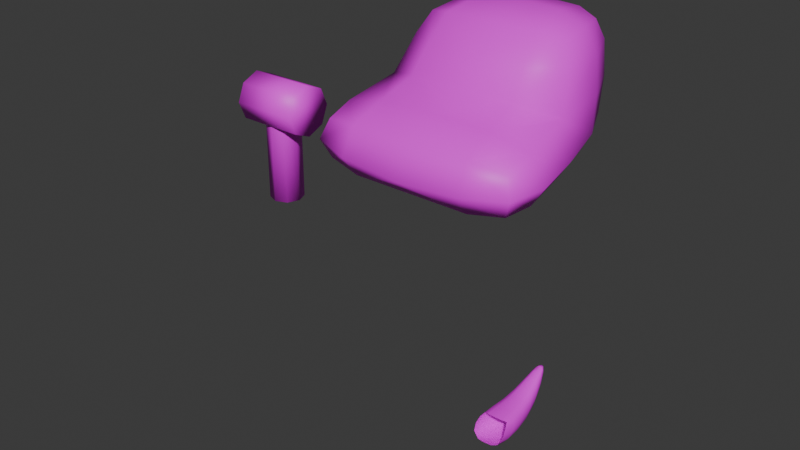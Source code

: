 # Source: greany.blend  (saved by Blender 4.0.36; exported with 4.5.12 LTS)
import bpy
from mathutils import Matrix  # noqa: F401  (used for matrix-valued properties, if any)

bpy.ops.wm.read_factory_settings(use_empty=True)
scene = bpy.context.scene
scene.name = 'Scene'

# ---- collections
col_collection = bpy.data.collections.new('Collection'); scene.collection.children.link(col_collection)

# ---- images (referenced by path relative to the original .blend; pixels are not part of the script)
import os
ASSET_DIR = os.environ.get("B2B_ASSET_DIR", "")  # directory of the original .blend (textures are referenced by path, not embedded)
HERE = os.path.dirname(os.path.abspath(__file__))  # packed textures are extracted next to this script under _unpacked/

def load_image(name, relpath, width, height, colorspace="sRGB"):
    """Load a texture the original file referenced (path relative to the .blend, or extracted next to this script)."""
    p = next((c for c in (os.path.join(HERE, relpath), os.path.join(ASSET_DIR, relpath)) if relpath and os.path.exists(c)), "")
    if p:
        img = bpy.data.images.load(p, check_existing=True)
        img.name = name
    else:  # same state as the original file: an image datablock whose file is absent (Cycles renders it pink)
        img = bpy.data.images.new(name, width, height)
        img.source = "FILE"
        img.filepath = "//" + (relpath or name)
    img.colorspace_settings.name = colorspace
    return img
img_greany_body = load_image('greany_body', 'greany_body.png', 1024, 1024, 'sRGB')
img_greany_hammer = load_image('greany_hammer', 'greany_hammer.png', 1024, 1024, 'sRGB')
img_greany_hat = load_image('greany_hat', 'greany_hat.png', 1024, 1024, 'sRGB')
img_greany_tail = load_image('greany_tail', 'greany_tail.png', 1024, 1024, 'sRGB')

# ---- materials (node trees are filled in below, after node groups)
mat_material = bpy.data.materials.new('Material')
mat_material.alpha_threshold = 0.0
mat_material.use_transparent_shadow = False
mat_material.roughness = 0.5
mat_material.line_color = (0.0, 0.0, 0.0, 1.0)
mat_material_001 = bpy.data.materials.new('Material.001')
mat_material_001.use_transparent_shadow = False
mat_both = bpy.data.materials.new('Both')
mat_both.use_transparent_shadow = False
mat_stroke = bpy.data.materials.new('Stroke')
mat_stroke.use_transparent_shadow = False
mat_both_001 = bpy.data.materials.new('Both.001')
mat_both_001.use_transparent_shadow = False
mat_stroke_001 = bpy.data.materials.new('Stroke.001')
mat_stroke_001.use_transparent_shadow = False
mat_both_002 = bpy.data.materials.new('Both.002')
mat_both_002.use_transparent_shadow = False
mat_stroke_002 = bpy.data.materials.new('Stroke.002')
mat_stroke_002.use_transparent_shadow = False
mat_material_002 = bpy.data.materials.new('Material.002')
mat_material_002.use_transparent_shadow = False
mat_material_003 = bpy.data.materials.new('Material.003')
mat_material_003.use_transparent_shadow = False
mat_material_004 = bpy.data.materials.new('Material.004')
mat_material_004.use_transparent_shadow = False

# ---- material node trees
mat_material.use_nodes = True; mat_material.node_tree.nodes.clear()
_N = mat_material.node_tree.nodes; _L = mat_material.node_tree.links
n0 = _N.new('ShaderNodeOutputMaterial'); n0.name = 'Material Output'; n0.location = (300, 300)
n1 = _N.new('ShaderNodeBsdfPrincipled'); n1.name = 'Principled BSDF'; n1.location = (10, 300)
n1.inputs[3].default_value = 1.45
n2 = _N.new('ShaderNodeTexImage'); n2.name = 'Image Texture'; n2.location = (-280, 275)
n2.image = img_greany_body
_L.new(n1.outputs[0], n0.inputs[0])
_L.new(n2.outputs[0], n1.inputs[0])
n0.is_active_output = True
mat_material_001.use_nodes = True; mat_material_001.node_tree.nodes.clear()
_N = mat_material_001.node_tree.nodes; _L = mat_material_001.node_tree.links
n0 = _N.new('ShaderNodeBsdfPrincipled'); n0.name = 'Principled BSDF'; n0.location = (10, 300)
n0.inputs[3].default_value = 1.45
n1 = _N.new('ShaderNodeOutputMaterial'); n1.name = 'Material Output'; n1.location = (300, 300)
_L.new(n0.outputs[0], n1.inputs[0])
n1.is_active_output = True
mat_material_002.use_nodes = True; mat_material_002.node_tree.nodes.clear()
_N = mat_material_002.node_tree.nodes; _L = mat_material_002.node_tree.links
n0 = _N.new('ShaderNodeBsdfPrincipled'); n0.name = 'Principled BSDF'; n0.location = (10, 300)
n0.inputs[3].default_value = 1.45
n1 = _N.new('ShaderNodeOutputMaterial'); n1.name = 'Material Output'; n1.location = (300, 300)
n2 = _N.new('ShaderNodeTexImage'); n2.name = 'Image Texture'; n2.location = (-280, 275)
n2.image = img_greany_hammer
_L.new(n0.outputs[0], n1.inputs[0])
_L.new(n2.outputs[0], n0.inputs[0])
n1.is_active_output = True
mat_material_003.use_nodes = True; mat_material_003.node_tree.nodes.clear()
_N = mat_material_003.node_tree.nodes; _L = mat_material_003.node_tree.links
n0 = _N.new('ShaderNodeBsdfPrincipled'); n0.name = 'Principled BSDF'; n0.location = (10, 300)
n0.inputs[3].default_value = 1.45
n1 = _N.new('ShaderNodeOutputMaterial'); n1.name = 'Material Output'; n1.location = (300, 300)
n2 = _N.new('ShaderNodeTexImage'); n2.name = 'Image Texture'; n2.location = (-280, 275)
n2.image = img_greany_hat
_L.new(n0.outputs[0], n1.inputs[0])
_L.new(n2.outputs[0], n0.inputs[0])
n1.is_active_output = True
mat_material_004.use_nodes = True; mat_material_004.node_tree.nodes.clear()
_N = mat_material_004.node_tree.nodes; _L = mat_material_004.node_tree.links
n0 = _N.new('ShaderNodeBsdfPrincipled'); n0.name = 'Principled BSDF'; n0.location = (10, 300)
n0.inputs[3].default_value = 1.45
n1 = _N.new('ShaderNodeOutputMaterial'); n1.name = 'Material Output'; n1.location = (300, 300)
n2 = _N.new('ShaderNodeTexImage'); n2.name = 'Image Texture'; n2.location = (-280, 275)
n2.image = img_greany_tail
_L.new(n0.outputs[0], n1.inputs[0])
_L.new(n2.outputs[0], n0.inputs[0])
n1.is_active_output = True

# ---- world
world_world = bpy.data.worlds.new('World'); scene.world = world_world
world_world.use_nodes = True; world_world.node_tree.nodes.clear()
_N = world_world.node_tree.nodes; _L = world_world.node_tree.links
n0 = _N.new('ShaderNodeOutputWorld'); n0.name = 'World Output'; n0.location = (300, 300)
n1 = _N.new('ShaderNodeBackground'); n1.name = 'Background'; n1.location = (10, 300)
n1.inputs[0].default_value = (0.05088, 0.05088, 0.05088, 1.0)
_L.new(n1.outputs[0], n0.inputs[0])
n0.is_active_output = True
world_world.color = (0.05088, 0.05088, 0.05088)
world_world.use_sun_shadow = False
world_world.sun_shadow_jitter_overblur = 0.0

# ---- meshes
me_cube = bpy.data.meshes.new('Cube')
me_cube.from_pydata([(0.1232, 0.1093, 0.7531), (0.1288, 0.1093, 0.5281), (0.1232, -0.1247, 0.7531), (0.1288, -0.1247, 0.5281), (0.0738, -0.04991, 0.1992), (0.05461, -0.05334, 0.4319), (0.05233, 0.09278, 0.2347), (0.05461, 0.04302, 0.4299), (0.2002, -0.04886, 0.3642), (0.1987, -0.04886, 0.4424), (0.2002, 0.03809, 0.3642), (0.1987, 0.03809, 0.4424), (0.2789, -0.04886, 0.3646), (0.2762, -0.04886, 0.4439), (0.2789, 0.03809, 0.3646), (0.2762, 0.03809, 0.4439), (0.08202, 0.1264, 0.5114), (0.0, 0.135, 0.5028), (0.1415, 0.1264, 0.7073), (0.1518, 0.135, 0.6406), (0.1448, 0.1264, 0.5739), (0.1415, -0.1418, 0.7073), (0.1518, -0.1503, 0.6406), (0.1448, -0.1418, 0.5739), (0.07451, -0.1418, 0.7697), (0.0, -0.1503, 0.7782), (0.1402, 0.06173, 0.7694), (0.1488, -0.007693, 0.7775), (0.1402, -0.07712, 0.7694), (0.0, -0.1503, 0.5028), (0.08202, -0.1418, 0.5114), (0.0, 0.135, 0.7782), (0.07451, 0.1264, 0.7697), (0.1461, -0.07712, 0.5119), (0.1548, -0.007693, 0.5037), (0.1461, 0.06173, 0.5119), (0.02965, 0.1444, 0.2758), (0.0, 0.1563, 0.288), (0.0, 0.05151, 0.448), (0.03429, 0.04872, 0.442), (0.06515, 0.05296, 0.396), (0.07357, 0.06069, 0.3467), (0.0738, 0.06084, 0.2975), (0.09338, -0.01979, 0.1992), (0.1003, 0.02299, 0.203), (0.09338, 0.05329, 0.2138), (0.06004, 0.02284, 0.4424), (0.06262, -0.005763, 0.4375), (0.06004, -0.03396, 0.4435), (0.06515, -0.06103, 0.3987), (0.07357, -0.06549, 0.3502), (0.0738, -0.06236, 0.3014), (0.0, -0.07303, 0.1992), (0.04302, -0.0671, 0.2004), (0.03429, -0.05984, 0.4439), (0.0, -0.06303, 0.4499), (0.1945, 0.02041, 0.3585), (0.1917, -0.005384, 0.3556), (0.1945, -0.03118, 0.3585), (0.1942, -0.0552, 0.38), (0.1909, -0.05838, 0.4032), (0.1934, -0.0552, 0.4264), (0.193, -0.03118, 0.448), (0.1901, -0.005384, 0.4508), (0.193, 0.02041, 0.448), (0.1934, 0.04443, 0.4264), (0.1909, 0.04761, 0.4032), (0.1942, 0.04443, 0.38), (0.2631, 0.04443, 0.3587), (0.2398, 0.04761, 0.3557), (0.2164, 0.04443, 0.3585), (0.2144, 0.04443, 0.4485), (0.2373, 0.04761, 0.4518), (0.2603, 0.04443, 0.4494), (0.2825, 0.04443, 0.4279), (0.2861, 0.04761, 0.4043), (0.2841, 0.04443, 0.3808), (0.2849, -0.03118, 0.3588), (0.2879, -0.005384, 0.3559), (0.2849, 0.02041, 0.3588), (0.2817, 0.02041, 0.4498), (0.2844, -0.005384, 0.4528), (0.2817, -0.03118, 0.4498), (0.2825, -0.0552, 0.4279), (0.2861, -0.05838, 0.4043), (0.2841, -0.0552, 0.3808), (0.2164, -0.0552, 0.3585), (0.2398, -0.05838, 0.3557), (0.2631, -0.0552, 0.3587), (0.2603, -0.0552, 0.4494), (0.2373, -0.05838, 0.4518), (0.2144, -0.0552, 0.4485), (0.07822, 0.06629, 0.8048), (0.0, 0.07027, 0.8171), (0.08197, -0.007693, 0.8166), (0.0, -0.007693, 0.8301), (0.07822, -0.08168, 0.8048), (0.0, -0.08565, 0.8171), (0.08494, -0.1783, 0.5693), (0.08684, -0.1907, 0.6406), (0.08075, -0.1783, 0.7118), (0.0, -0.1907, 0.5652), (0.0, -0.2042, 0.6405), (0.0, -0.1907, 0.7157), (0.0, 0.07027, 0.4639), (0.08747, 0.06629, 0.4764), (0.0917, -0.007693, 0.4645), (0.0, -0.08565, 0.4639), (0.08747, -0.08168, 0.4764), (0.1813, 0.06629, 0.5697), (0.1922, 0.07027, 0.6407), (0.1784, 0.06629, 0.7116), (0.1936, -0.007693, 0.566), (0.2058, -0.007693, 0.6407), (0.1908, -0.007693, 0.7154), (0.1813, -0.08168, 0.5697), (0.1922, -0.08565, 0.6407), (0.1784, -0.08168, 0.7116), (0.0, 0.1753, 0.5652), (0.0, 0.1888, 0.6405), (0.0, 0.1753, 0.7157), (0.08494, 0.1629, 0.5693), (0.08684, 0.1753, 0.6406), (0.08075, 0.1629, 0.7118), (0.0, 0.1033, 0.3134), (0.0, 0.08449, 0.346), (0.0, 0.07268, 0.4017), (0.04302, 0.08342, 0.3034), (0.0427, 0.07852, 0.3462), (0.03858, 0.06786, 0.3989), (0.09338, 0.03325, 0.2952), (0.0928, 0.03208, 0.3475), (0.08042, 0.0274, 0.3998), (0.1003, -0.000559, 0.2935), (0.09924, -0.002398, 0.3514), (0.09338, -0.03455, 0.2973), (0.0928, -0.03688, 0.3494), (0.08042, -0.03569, 0.4013), (0.04302, -0.07955, 0.2988), (0.0427, -0.08331, 0.3507), (0.03858, -0.07615, 0.4022), (0.0, -0.08725, 0.2962), (0.0, -0.08928, 0.3508), (0.0, -0.08115, 0.4051), (0.05957, 0.04324, 0.4551), (0.06247, -0.0538, 0.4538), (0.182, -0.03287, 0.3784), (0.1775, -0.03435, 0.403), (0.1812, -0.03287, 0.4277), (0.1778, -0.005384, 0.3591), (0.1771, -0.005384, 0.4373), (0.182, 0.0221, 0.3784), (0.1775, 0.02358, 0.403), (0.1812, 0.0221, 0.4277), (0.2144, 0.058, 0.3787), (0.2125, 0.06259, 0.4035), (0.2133, 0.058, 0.4283), (0.2392, 0.06259, 0.3775), (0.2385, 0.06761, 0.4038), (0.2378, 0.06259, 0.43), (0.264, 0.058, 0.3791), (0.2645, 0.06259, 0.4041), (0.2625, 0.058, 0.4291), (0.2964, 0.0221, 0.3793), (0.2996, 0.02358, 0.4045), (0.2945, 0.0221, 0.4296), (0.3006, -0.005384, 0.3779), (0.3041, -0.005384, 0.4046), (0.2986, -0.005384, 0.4311), (0.2964, -0.03287, 0.3793), (0.2996, -0.03435, 0.4045), (0.2945, -0.03287, 0.4296), (0.264, -0.06876, 0.3791), (0.2645, -0.07336, 0.4041), (0.2625, -0.06876, 0.4291), (0.2392, -0.07336, 0.3775), (0.2385, -0.07837, 0.4038), (0.2378, -0.07336, 0.43), (0.2144, -0.06876, 0.3787), (0.2125, -0.07336, 0.4035), (0.2133, -0.06876, 0.4283), (0.2151, 0.0221, 0.3463), (0.2401, 0.02358, 0.3422), (0.265, 0.0221, 0.3464), (0.2138, -0.005384, 0.3422), (0.2403, -0.005384, 0.3376), (0.2665, -0.005384, 0.3422), (0.2151, -0.03287, 0.3463), (0.2401, -0.03435, 0.3422), (0.265, -0.03287, 0.3464), (0.2614, 0.0221, 0.4618), (0.2369, 0.02358, 0.4654), (0.2126, 0.0221, 0.4606), (0.2626, -0.005384, 0.466), (0.2368, -0.005384, 0.4699), (0.2112, -0.005384, 0.4647), (0.2614, -0.03287, 0.4618), (0.2369, -0.03435, 0.4654), (0.2126, -0.03287, 0.4606), (0.05595, 0.08387, 0.2714), (0.0738, -0.06236, 0.2488), (0.03279, 0.1113, 0.2905), (0.0, 0.1246, 0.297), (0.09338, -0.0334, 0.2468), (0.1003, 0.000204, 0.2448), (0.09338, 0.04814, 0.2543), (0.0, -0.08547, 0.2462), (0.04302, -0.07955, 0.2481), (0.1406, -0.005521, 0.4373), (0.1473, -0.03483, 0.4024), (0.1543, -0.004302, 0.3563), (0.1473, 0.02496, 0.4019), (0.113, -0.005604, 0.4374), (0.1235, -0.03513, 0.402), (0.1346, -0.003648, 0.3546), (0.1235, 0.0258, 0.4012), (0.08659, -0.005684, 0.4375), (0.1007, -0.03541, 0.4017), (0.1157, -0.003023, 0.353), (0.1007, 0.0266, 0.4005), (0.1485, -0.1569, 0.6404), (0.2475, -0.09955, 0.6742), (0.1463, -0.1529, 0.6616), (0.2415, -0.09955, 0.6789), (0.2043, -0.1303, 0.6476), (0.1977, -0.1303, 0.6608), (0.1454, -0.151, 0.6676), (0.2278, -0.09722, 0.7326), (0.1405, -0.1475, 0.6935), (0.222, -0.09722, 0.7398), (0.205, -0.1258, 0.7008), (0.1955, -0.1258, 0.7125), (0.0718, 0.01627, 0.1708), (0.04, 0.03253, 0.1677), (0.04692, 0.03, 0.1214), (0.04, 0.03503, 0.225), (0.0729, 0.015, 0.1214), (0.07, 0.01752, 0.225), (0.0729, -0.015, 0.1214), (0.07946, -0.01752, 0.225), (0.04692, -0.03, 0.1214), (0.04, -0.04381, 0.225), (0.01402, -0.015, 0.1214), (0.0, -0.01752, 0.225), (0.01402, 0.015, 0.1214), (0.01, 0.01752, 0.225), (0.0718, -0.01627, 0.1708), (0.04, -0.03253, 0.1677), (0.006474, -0.01627, 0.1691), (0.006474, 0.01627, 0.1691), (0.05073, 0.03, 0.07507), (0.08328, 0.015, 0.07022), (0.08328, -0.015, 0.07022), (0.05073, -0.03, 0.07507), (0.01575, -0.015, 0.06919), (0.01575, 0.015, 0.06919), (0.04311, 0.05258, 0.0467), (0.1107, 0.015, 0.05777), (0.1043, -0.015, 0.05777), (0.04311, -0.07772, 0.04219), (0.005715, -0.015, 0.04773), (0.005715, 0.015, 0.04773), (0.05419, 0.03, 0.0), (0.1141, 0.015, 0.0), (0.1141, -0.015, 0.0), (0.05419, -0.08084, 0.0), (0.01713, -0.015, 0.0), (0.01713, 0.015, 0.0), (0.005683, 0.02301, 0.1048), (0.005683, -0.02301, 0.1048), (0.09819, 0.02301, 0.1048), (0.05021, 0.04602, 0.1055), (0.09819, -0.02301, 0.1048), (0.05021, -0.04602, 0.1055), (0.007462, 0.02301, 0.08569), (0.09669, 0.02301, 0.08569), (0.09669, -0.02301, 0.08569), (0.05034, -0.04602, 0.08638), (0.007462, -0.02301, 0.08569), (0.05034, 0.04602, 0.08638), (0.0874, -0.0677, -4.657e-10), (0.01686, -0.04886, 0.05052), (0.04702, -0.04965, 0.06963), (0.08019, -0.05595, 0.0552), (0.02005, -0.05052, 0.0), (-0.1232, 0.1093, 0.7531), (-0.1288, 0.1093, 0.5281), (-0.1232, -0.1247, 0.7531), (-0.1288, -0.1247, 0.5281), (-0.0738, -0.04991, 0.1992), (-0.05461, -0.05334, 0.4319), (-0.05233, 0.09278, 0.2347), (-0.05461, 0.04302, 0.4299), (-0.2002, -0.04886, 0.3642), (-0.1987, -0.04886, 0.4424), (-0.2002, 0.03809, 0.3642), (-0.1987, 0.03809, 0.4424), (-0.2789, -0.04886, 0.3646), (-0.2762, -0.04886, 0.4439), (-0.2789, 0.03809, 0.3646), (-0.2762, 0.03809, 0.4439), (-0.08202, 0.1264, 0.5114), (-0.1415, 0.1264, 0.7073), (-0.1518, 0.135, 0.6406), (-0.1448, 0.1264, 0.5739), (-0.1415, -0.1418, 0.7073), (-0.1518, -0.1503, 0.6406), (-0.1448, -0.1418, 0.5739), (-0.07451, -0.1418, 0.7697), (-0.1402, 0.06173, 0.7694), (-0.1488, -0.007693, 0.7775), (-0.1402, -0.07712, 0.7694), (-0.08202, -0.1418, 0.5114), (-0.07451, 0.1264, 0.7697), (-0.1461, -0.07712, 0.5119), (-0.1548, -0.007693, 0.5037), (-0.1461, 0.06173, 0.5119), (-0.02965, 0.1444, 0.2758), (-0.03429, 0.04872, 0.442), (-0.06515, 0.05296, 0.396), (-0.07357, 0.06069, 0.3467), (-0.0738, 0.06084, 0.2975), (-0.09338, -0.01979, 0.1992), (-0.1003, 0.02299, 0.203), (-0.09338, 0.05329, 0.2138), (-0.06004, 0.02284, 0.4424), (-0.06262, -0.005763, 0.4375), (-0.06004, -0.03396, 0.4435), (-0.06515, -0.06103, 0.3987), (-0.07357, -0.06549, 0.3502), (-0.0738, -0.06236, 0.3014), (-0.04302, -0.0671, 0.2004), (-0.03429, -0.05984, 0.4439), (-0.1945, 0.02041, 0.3585), (-0.1917, -0.005384, 0.3556), (-0.1945, -0.03118, 0.3585), (-0.1942, -0.0552, 0.38), (-0.1909, -0.05838, 0.4032), (-0.1934, -0.0552, 0.4264), (-0.193, -0.03118, 0.448), (-0.1901, -0.005384, 0.4508), (-0.193, 0.02041, 0.448), (-0.1934, 0.04443, 0.4264), (-0.1909, 0.04761, 0.4032), (-0.1942, 0.04443, 0.38), (-0.2631, 0.04443, 0.3587), (-0.2398, 0.04761, 0.3557), (-0.2164, 0.04443, 0.3585), (-0.2144, 0.04443, 0.4485), (-0.2373, 0.04761, 0.4518), (-0.2603, 0.04443, 0.4494), (-0.2825, 0.04443, 0.4279), (-0.2861, 0.04761, 0.4043), (-0.2841, 0.04443, 0.3808), (-0.2849, -0.03118, 0.3588), (-0.2879, -0.005384, 0.3559), (-0.2849, 0.02041, 0.3588), (-0.2817, 0.02041, 0.4498), (-0.2844, -0.005384, 0.4528), (-0.2817, -0.03118, 0.4498), (-0.2825, -0.0552, 0.4279), (-0.2861, -0.05838, 0.4043), (-0.2841, -0.0552, 0.3808), (-0.2164, -0.0552, 0.3585), (-0.2398, -0.05838, 0.3557), (-0.2631, -0.0552, 0.3587), (-0.2603, -0.0552, 0.4494), (-0.2373, -0.05838, 0.4518), (-0.2144, -0.0552, 0.4485), (-0.07822, 0.06629, 0.8048), (-0.08197, -0.007693, 0.8166), (-0.07822, -0.08168, 0.8048), (-0.08494, -0.1783, 0.5693), (-0.08684, -0.1907, 0.6406), (-0.08075, -0.1783, 0.7118), (-0.08747, 0.06629, 0.4764), (-0.0917, -0.007693, 0.4645), (-0.08747, -0.08168, 0.4764), (-0.1813, 0.06629, 0.5697), (-0.1922, 0.07027, 0.6407), (-0.1784, 0.06629, 0.7116), (-0.1936, -0.007693, 0.566), (-0.2058, -0.007693, 0.6407), (-0.1908, -0.007693, 0.7154), (-0.1813, -0.08168, 0.5697), (-0.1922, -0.08565, 0.6407), (-0.1784, -0.08168, 0.7116), (-0.08494, 0.1629, 0.5693), (-0.08684, 0.1753, 0.6406), (-0.08075, 0.1629, 0.7118), (-0.04302, 0.08342, 0.3034), (-0.0427, 0.07852, 0.3462), (-0.03858, 0.06786, 0.3989), (-0.09338, 0.03325, 0.2952), (-0.0928, 0.03208, 0.3475), (-0.08042, 0.0274, 0.3998), (-0.1003, -0.000559, 0.2935), (-0.09924, -0.002398, 0.3514), (-0.09338, -0.03455, 0.2973), (-0.0928, -0.03688, 0.3494), (-0.08042, -0.03569, 0.4013), (-0.04302, -0.07955, 0.2988), (-0.0427, -0.08331, 0.3507), (-0.03858, -0.07615, 0.4022), (-0.05957, 0.04324, 0.4551), (-0.06247, -0.0538, 0.4538), (-0.182, -0.03287, 0.3784), (-0.1775, -0.03435, 0.403), (-0.1812, -0.03287, 0.4277), (-0.1778, -0.005384, 0.3591), (-0.1771, -0.005384, 0.4373), (-0.182, 0.0221, 0.3784), (-0.1775, 0.02358, 0.403), (-0.1812, 0.0221, 0.4277), (-0.2144, 0.058, 0.3787), (-0.2125, 0.06259, 0.4035), (-0.2133, 0.058, 0.4283), (-0.2392, 0.06259, 0.3775), (-0.2385, 0.06761, 0.4038), (-0.2378, 0.06259, 0.43), (-0.264, 0.058, 0.3791), (-0.2645, 0.06259, 0.4041), (-0.2625, 0.058, 0.4291), (-0.2964, 0.0221, 0.3793), (-0.2996, 0.02358, 0.4045), (-0.2945, 0.0221, 0.4296), (-0.3006, -0.005384, 0.3779), (-0.3041, -0.005384, 0.4046), (-0.2986, -0.005384, 0.4311), (-0.2964, -0.03287, 0.3793), (-0.2996, -0.03435, 0.4045), (-0.2945, -0.03287, 0.4296), (-0.264, -0.06876, 0.3791), (-0.2645, -0.07336, 0.4041), (-0.2625, -0.06876, 0.4291), (-0.2392, -0.07336, 0.3775), (-0.2385, -0.07837, 0.4038), (-0.2378, -0.07336, 0.43), (-0.2144, -0.06876, 0.3787), (-0.2125, -0.07336, 0.4035), (-0.2133, -0.06876, 0.4283), (-0.2151, 0.0221, 0.3463), (-0.2401, 0.02358, 0.3422), (-0.265, 0.0221, 0.3464), (-0.2138, -0.005384, 0.3422), (-0.2403, -0.005384, 0.3376), (-0.2665, -0.005384, 0.3422), (-0.2151, -0.03287, 0.3463), (-0.2401, -0.03435, 0.3422), (-0.265, -0.03287, 0.3464), (-0.2614, 0.0221, 0.4618), (-0.2369, 0.02358, 0.4654), (-0.2126, 0.0221, 0.4606), (-0.2626, -0.005384, 0.466), (-0.2368, -0.005384, 0.4699), (-0.2112, -0.005384, 0.4647), (-0.2614, -0.03287, 0.4618), (-0.2369, -0.03435, 0.4654), (-0.2126, -0.03287, 0.4606), (-0.05595, 0.08387, 0.2714), (-0.0738, -0.06236, 0.2488), (-0.03279, 0.1113, 0.2905), (-0.09338, -0.0334, 0.2468), (-0.1003, 0.000204, 0.2448), (-0.09338, 0.04814, 0.2543), (-0.04302, -0.07955, 0.2481), (-0.1406, -0.005521, 0.4373), (-0.1473, -0.03483, 0.4024), (-0.1543, -0.004302, 0.3563), (-0.1473, 0.02496, 0.4019), (-0.113, -0.005604, 0.4374), (-0.1235, -0.03513, 0.402), (-0.1346, -0.003648, 0.3546), (-0.1235, 0.0258, 0.4012), (-0.08659, -0.005684, 0.4375), (-0.1007, -0.03541, 0.4017), (-0.1157, -0.003023, 0.353), (-0.1007, 0.0266, 0.4005), (-0.147, -0.1569, 0.6404), (-0.2379, -0.09955, 0.6726), (-0.146, -0.1529, 0.6616), (-0.2315, -0.09955, 0.6767), (-0.2043, -0.1303, 0.6476), (-0.1977, -0.1303, 0.6608), (-0.1444, -0.151, 0.6676), (-0.2278, -0.09722, 0.7326), (-0.1391, -0.1475, 0.6935), (-0.222, -0.09722, 0.7398), (-0.205, -0.1258, 0.7008), (-0.1955, -0.1258, 0.7125), (-0.0718, 0.01627, 0.1708), (-0.04, 0.03253, 0.1677), (-0.04692, 0.03, 0.1214), (-0.04, 0.03503, 0.225), (-0.0729, 0.015, 0.1214), (-0.07, 0.01752, 0.225), (-0.0729, -0.015, 0.1214), (-0.07946, -0.01752, 0.225), (-0.04692, -0.03, 0.1214), (-0.04, -0.04381, 0.225), (-0.01402, -0.015, 0.1214), (-0.01402, 0.015, 0.1214), (-0.01, 0.01752, 0.225), (-0.0718, -0.01627, 0.1708), (-0.04, -0.03253, 0.1677), (-0.006474, -0.01627, 0.1691), (-0.006474, 0.01627, 0.1691), (-0.05073, 0.03, 0.07507), (-0.08328, 0.015, 0.07022), (-0.08328, -0.015, 0.07022), (-0.05073, -0.03, 0.07507), (-0.01575, -0.015, 0.06919), (-0.01575, 0.015, 0.06919), (-0.04311, 0.05258, 0.0467), (-0.1107, 0.015, 0.05777), (-0.1043, -0.015, 0.05777), (-0.04311, -0.07772, 0.04219), (-0.005715, -0.015, 0.04773), (-0.005715, 0.015, 0.04773), (-0.05419, 0.03, 0.0), (-0.1141, 0.015, 0.0), (-0.1141, -0.015, 0.0), (-0.05419, -0.08084, 0.0), (-0.01713, -0.015, 0.0), (-0.01713, 0.015, 0.0), (-0.005683, 0.02301, 0.1048), (-0.005683, -0.02301, 0.1048), (-0.09819, 0.02301, 0.1048), (-0.05021, 0.04602, 0.1055), (-0.09819, -0.02301, 0.1048), (-0.05021, -0.04602, 0.1055), (-0.007462, 0.02301, 0.08569), (-0.09669, 0.02301, 0.08569), (-0.09669, -0.02301, 0.08569), (-0.05034, -0.04602, 0.08638), (-0.007462, -0.02301, 0.08569), (-0.05034, 0.04602, 0.08638), (-0.0874, -0.0677, -4.657e-10), (-0.01686, -0.04886, 0.05052), (-0.04702, -0.04965, 0.06963), (-0.08019, -0.05595, 0.0552), (-0.02005, -0.05052, 0.0)], [], [(92, 93, 95, 94), (94, 95, 97, 96), (0, 32, 92, 26), (32, 31, 93, 92), (96, 97, 25, 24), (28, 96, 24, 2), (27, 94, 96, 28), (26, 92, 94, 27), (98, 99, 102, 101), (99, 100, 103, 102), (3, 23, 98, 30), (23, 22, 99, 98), (22, 21, 100, 99), (21, 2, 24, 100), (100, 24, 25, 103), (30, 98, 101, 29), (17, 16, 105, 104), (16, 1, 35, 105), (105, 35, 34, 106), (106, 34, 33, 108), (108, 33, 3, 30), (107, 108, 30, 29), (109, 110, 113, 112), (110, 111, 114, 113), (112, 113, 116, 115), (113, 114, 117, 116), (1, 20, 109, 35), (20, 19, 110, 109), (19, 18, 111, 110), (18, 0, 26, 111), (111, 26, 27, 114), (114, 27, 28, 117), (117, 28, 2, 21), (116, 117, 21, 22), (115, 116, 22, 23), (33, 115, 23, 3), (34, 112, 115, 33), (35, 109, 112, 34), (118, 119, 122, 121), (119, 120, 123, 122), (120, 31, 32, 123), (123, 32, 0, 18), (122, 123, 18, 19), (121, 122, 19, 20), (16, 121, 20, 1), (17, 118, 121, 16), (124, 125, 128, 127), (125, 126, 129, 128), (126, 38, 39, 129), (129, 39, 7, 40), (128, 129, 40, 41), (127, 128, 41, 42), (201, 127, 42, 199), (202, 124, 127, 201), (130, 131, 134, 133), (133, 134, 136, 135), (199, 42, 130, 205), (42, 41, 131, 130), (41, 40, 132, 131), (40, 7, 46, 132), (152, 150, 153), (137, 48, 5, 49), (136, 137, 49, 50), (135, 136, 50, 51), (203, 135, 51, 200), (204, 133, 135, 203), (205, 130, 133, 204), (138, 139, 142, 141), (139, 140, 143, 142), (200, 51, 138, 207), (51, 50, 139, 138), (50, 49, 140, 139), (49, 5, 54, 140), (140, 54, 55, 143), (207, 138, 141, 206), (7, 39, 144, 46), (48, 145, 54, 5), (47, 132, 46), (132, 134, 131), (48, 137, 47), (136, 134, 137), (8, 59, 146, 58), (59, 60, 147, 146), (60, 61, 148, 147), (61, 9, 62, 148), (148, 62, 63, 150), (150, 63, 64, 153), (153, 64, 11, 65), (152, 153, 65, 66), (151, 152, 66, 67), (56, 151, 67, 10), (57, 149, 151, 56), (58, 146, 149, 57), (154, 155, 158, 157), (155, 156, 159, 158), (157, 158, 161, 160), (158, 159, 162, 161), (10, 67, 154, 70), (67, 66, 155, 154), (66, 65, 156, 155), (65, 11, 71, 156), (156, 71, 72, 159), (159, 72, 73, 162), (162, 73, 15, 74), (161, 162, 74, 75), (160, 161, 75, 76), (68, 160, 76, 14), (69, 157, 160, 68), (70, 154, 157, 69), (163, 164, 167, 166), (164, 165, 168, 167), (166, 167, 170, 169), (167, 168, 171, 170), (14, 76, 163, 79), (76, 75, 164, 163), (75, 74, 165, 164), (74, 15, 80, 165), (165, 80, 81, 168), (168, 81, 82, 171), (171, 82, 13, 83), (170, 171, 83, 84), (169, 170, 84, 85), (77, 169, 85, 12), (78, 166, 169, 77), (79, 163, 166, 78), (172, 173, 176, 175), (173, 174, 177, 176), (175, 176, 179, 178), (176, 177, 180, 179), (12, 85, 172, 88), (85, 84, 173, 172), (84, 83, 174, 173), (83, 13, 89, 174), (174, 89, 90, 177), (177, 90, 91, 180), (180, 91, 9, 61), (179, 180, 61, 60), (178, 179, 60, 59), (86, 178, 59, 8), (87, 175, 178, 86), (88, 172, 175, 87), (181, 182, 185, 184), (182, 183, 186, 185), (184, 185, 188, 187), (185, 186, 189, 188), (10, 70, 181, 56), (70, 69, 182, 181), (69, 68, 183, 182), (68, 14, 79, 183), (183, 79, 78, 186), (186, 78, 77, 189), (189, 77, 12, 88), (188, 189, 88, 87), (187, 188, 87, 86), (58, 187, 86, 8), (57, 184, 187, 58), (56, 181, 184, 57), (190, 191, 194, 193), (191, 192, 195, 194), (193, 194, 197, 196), (194, 195, 198, 197), (15, 73, 190, 80), (73, 72, 191, 190), (72, 71, 192, 191), (71, 11, 64, 192), (192, 64, 63, 195), (195, 63, 62, 198), (198, 62, 9, 91), (197, 198, 91, 90), (196, 197, 90, 89), (82, 196, 89, 13), (81, 193, 196, 82), (80, 190, 193, 81), (39, 38, 104, 144), (105, 144, 104), (106, 144, 105), (46, 144, 106, 47), (47, 106, 145, 48), (106, 108, 145), (108, 107, 145), (54, 145, 107, 55), (53, 207, 206, 52), (4, 200, 207, 53), (45, 205, 204, 44), (44, 204, 203, 43), (43, 203, 200, 4), (6, 199, 205, 45), (37, 202, 201, 36), (36, 201, 199, 6), (151, 149, 152), (147, 149, 146), (148, 150, 147), (208, 209, 147, 150), (210, 149, 147, 209), (211, 152, 149, 210), (219, 132, 47, 216), (152, 211, 208, 150), (215, 211, 210, 214), (214, 210, 209, 213), (212, 213, 209, 208), (216, 217, 213, 212), (218, 214, 213, 217), (219, 215, 214, 218), (211, 215, 212, 208), (132, 219, 218, 134), (134, 218, 217, 137), (47, 137, 217, 216), (215, 219, 216, 212), (224, 221, 223, 225), (220, 224, 225, 222), (230, 227, 229, 231), (226, 230, 231, 228), (277, 278, 254, 253), (234, 233, 232, 236), (233, 235, 237, 232), (274, 279, 250, 255), (236, 232, 246, 238), (232, 237, 239, 246), (275, 276, 252, 251), (238, 246, 247, 240), (246, 239, 241, 247), (279, 275, 251, 250), (240, 247, 248, 242), (247, 241, 243, 248), (244, 249, 233, 234), (242, 248, 249, 244), (248, 243, 245, 249), (276, 277, 253, 252), (255, 250, 256, 261), (249, 245, 235, 233), (278, 274, 255, 254), (260, 261, 267, 266), (253, 254, 260, 281, 282), (251, 252, 258, 257), (254, 255, 261, 260), (252, 253, 282, 283, 258), (250, 251, 257, 256), (262, 263, 264, 280, 265, 284, 266, 267), (258, 283, 280, 264), (256, 257, 263, 262), (261, 256, 262, 267), (259, 281, 284, 265), (257, 258, 264, 263), (242, 244, 268, 269), (238, 240, 273, 272), (234, 236, 270, 271), (236, 238, 272, 270), (244, 234, 271, 268), (240, 242, 269, 273), (269, 268, 274, 278), (272, 273, 277, 276), (271, 270, 275, 279), (270, 272, 276, 275), (268, 271, 279, 274), (273, 269, 278, 277), (284, 281, 260, 266), (280, 283, 259, 265), (283, 282, 259), (282, 281, 259), (369, 370, 95, 93), (370, 371, 97, 95), (285, 309, 369, 313), (313, 369, 93, 31), (371, 308, 25, 97), (311, 287, 308, 371), (310, 311, 371, 370), (309, 310, 370, 369), (372, 101, 102, 373), (373, 102, 103, 374), (288, 312, 372, 307), (307, 372, 373, 306), (306, 373, 374, 305), (305, 374, 308, 287), (374, 103, 25, 308), (312, 29, 101, 372), (17, 104, 375, 301), (301, 375, 316, 286), (375, 376, 315, 316), (376, 377, 314, 315), (377, 312, 288, 314), (107, 29, 312, 377), (378, 381, 382, 379), (379, 382, 383, 380), (381, 384, 385, 382), (382, 385, 386, 383), (286, 316, 378, 304), (304, 378, 379, 303), (303, 379, 380, 302), (302, 380, 309, 285), (380, 383, 310, 309), (383, 386, 311, 310), (386, 305, 287, 311), (385, 306, 305, 386), (384, 307, 306, 385), (314, 288, 307, 384), (315, 314, 384, 381), (316, 315, 381, 378), (118, 387, 388, 119), (119, 388, 389, 120), (120, 389, 313, 31), (389, 302, 285, 313), (388, 303, 302, 389), (387, 304, 303, 388), (301, 286, 304, 387), (17, 301, 387, 118), (124, 390, 391, 125), (125, 391, 392, 126), (126, 392, 318, 38), (392, 319, 292, 318), (391, 320, 319, 392), (390, 321, 320, 391), (461, 459, 321, 390), (202, 461, 390, 124), (393, 396, 397, 394), (396, 398, 399, 397), (459, 464, 393, 321), (321, 393, 394, 320), (320, 394, 395, 319), (319, 395, 325, 292), (412, 413, 410), (400, 328, 290, 327), (399, 329, 328, 400), (398, 330, 329, 399), (462, 460, 330, 398), (463, 462, 398, 396), (464, 463, 396, 393), (401, 141, 142, 402), (402, 142, 143, 403), (460, 465, 401, 330), (330, 401, 402, 329), (329, 402, 403, 328), (328, 403, 332, 290), (403, 143, 55, 332), (465, 206, 141, 401), (292, 325, 404, 318), (327, 290, 332, 405), (326, 325, 395), (395, 394, 397), (327, 326, 400), (399, 400, 397), (293, 335, 406, 336), (336, 406, 407, 337), (337, 407, 408, 338), (338, 408, 339, 294), (408, 410, 340, 339), (410, 413, 341, 340), (413, 342, 296, 341), (412, 343, 342, 413), (411, 344, 343, 412), (333, 295, 344, 411), (334, 333, 411, 409), (335, 334, 409, 406), (414, 417, 418, 415), (415, 418, 419, 416), (417, 420, 421, 418), (418, 421, 422, 419), (295, 347, 414, 344), (344, 414, 415, 343), (343, 415, 416, 342), (342, 416, 348, 296), (416, 419, 349, 348), (419, 422, 350, 349), (422, 351, 300, 350), (421, 352, 351, 422), (420, 353, 352, 421), (345, 299, 353, 420), (346, 345, 420, 417), (347, 346, 417, 414), (423, 426, 427, 424), (424, 427, 428, 425), (426, 429, 430, 427), (427, 430, 431, 428), (299, 356, 423, 353), (353, 423, 424, 352), (352, 424, 425, 351), (351, 425, 357, 300), (425, 428, 358, 357), (428, 431, 359, 358), (431, 360, 298, 359), (430, 361, 360, 431), (429, 362, 361, 430), (354, 297, 362, 429), (355, 354, 429, 426), (356, 355, 426, 423), (432, 435, 436, 433), (433, 436, 437, 434), (435, 438, 439, 436), (436, 439, 440, 437), (297, 365, 432, 362), (362, 432, 433, 361), (361, 433, 434, 360), (360, 434, 366, 298), (434, 437, 367, 366), (437, 440, 368, 367), (440, 338, 294, 368), (439, 337, 338, 440), (438, 336, 337, 439), (363, 293, 336, 438), (364, 363, 438, 435), (365, 364, 435, 432), (441, 444, 445, 442), (442, 445, 446, 443), (444, 447, 448, 445), (445, 448, 449, 446), (295, 333, 441, 347), (347, 441, 442, 346), (346, 442, 443, 345), (345, 443, 356, 299), (443, 446, 355, 356), (446, 449, 354, 355), (449, 365, 297, 354), (448, 364, 365, 449), (447, 363, 364, 448), (335, 293, 363, 447), (334, 335, 447, 444), (333, 334, 444, 441), (450, 453, 454, 451), (451, 454, 455, 452), (453, 456, 457, 454), (454, 457, 458, 455), (300, 357, 450, 350), (350, 450, 451, 349), (349, 451, 452, 348), (348, 452, 341, 296), (452, 455, 340, 341), (455, 458, 339, 340), (458, 368, 294, 339), (457, 367, 368, 458), (456, 366, 367, 457), (359, 298, 366, 456), (358, 359, 456, 453), (357, 358, 453, 450), (318, 404, 104, 38), (375, 104, 404), (376, 375, 404), (325, 326, 376, 404), (326, 327, 405, 376), (376, 405, 377), (377, 405, 107), (332, 55, 107, 405), (331, 52, 206, 465), (289, 331, 465, 460), (324, 323, 463, 464), (323, 322, 462, 463), (322, 289, 460, 462), (291, 324, 464, 459), (37, 317, 461, 202), (317, 291, 459, 461), (411, 412, 409), (407, 406, 409), (408, 407, 410), (466, 410, 407, 467), (468, 467, 407, 409), (469, 468, 409, 412), (477, 474, 326, 395), (412, 410, 466, 469), (473, 472, 468, 469), (472, 471, 467, 468), (470, 466, 467, 471), (474, 470, 471, 475), (476, 475, 471, 472), (477, 476, 472, 473), (469, 466, 470, 473), (395, 397, 476, 477), (397, 400, 475, 476), (326, 474, 475, 400), (473, 470, 474, 477), (482, 483, 481, 479), (478, 480, 483, 482), (488, 489, 487, 485), (484, 486, 489, 488), (534, 510, 511, 535), (492, 494, 490, 491), (491, 490, 495, 493), (531, 512, 507, 536), (494, 496, 503, 490), (490, 503, 497, 495), (532, 508, 509, 533), (496, 498, 504, 503), (503, 504, 499, 497), (536, 507, 508, 532), (498, 500, 505, 504), (504, 505, 243, 499), (501, 492, 491, 506), (500, 501, 506, 505), (505, 506, 502, 243), (533, 509, 510, 534), (512, 518, 513, 507), (506, 491, 493, 502), (535, 511, 512, 531), (517, 523, 524, 518), (510, 539, 538, 517, 511), (508, 514, 515, 509), (511, 517, 518, 512), (509, 515, 540, 539, 510), (507, 513, 514, 508), (519, 524, 523, 541, 522, 537, 521, 520), (515, 521, 537, 540), (513, 519, 520, 514), (518, 524, 519, 513), (516, 522, 541, 538), (514, 520, 521, 515), (500, 526, 525, 501), (496, 529, 530, 498), (492, 528, 527, 494), (494, 527, 529, 496), (501, 525, 528, 492), (498, 530, 526, 500), (526, 535, 531, 525), (529, 533, 534, 530), (528, 536, 532, 527), (527, 532, 533, 529), (525, 531, 536, 528), (530, 534, 535, 526), (541, 523, 517, 538), (537, 522, 516, 540), (540, 516, 539), (539, 516, 538)])
me_cube.polygons.foreach_set('use_smooth', [True] * 518)
me_cube.polygons.foreach_set('material_index', [0, 0, 0, 0, 0, 0, 0, 0, 1, 1, 1, 1, 1, 1, 1, 1, 0, 0, 0, 0, 0, 0, 0, 0, 0, 0, 0, 0, 0, 0, 0, 0, 0, 0, 0, 0, 0, 0, 0, 0, 0, 0, 0, 0, 0, 0, 0, 0, 0, 0, 0, 0, 0, 0, 0, 0, 0, 0, 0, 0, 0, 0, 0, 0, 0, 0, 0, 0, 0, 0, 0, 0, 0, 0, 0, 0, 0, 0, 0, 0, 0, 0, 0, 0, 0, 0, 0, 0, 0, 0, 0, 0, 0, 0, 0, 0, 0, 0, 0, 0, 0, 0, 0, 0, 0, 0, 0, 0, 0, 0, 0, 0, 0, 0, 0, 0, 0, 0, 0, 0, 0, 0, 0, 0, 0, 0, 0, 0, 0, 0, 0, 0, 0, 0, 0, 0, 0, 0, 0, 0, 0, 0, 0, 0, 0, 0, 0, 0, 0, 0, 0, 0, 0, 0, 0, 0, 0, 0, 0, 0, 0, 0, 0, 0, 0, 0, 0, 0, 0, 0, 0, 0, 0, 0, 0, 0, 0, 0, 0, 0, 0, 0, 0, 0, 0, 0, 0, 0, 0, 0, 0, 0, 0, 0, 0, 0, 0, 0, 0, 0, 0, 0, 0, 0, 0, 0, 0, 0, 0, 0, 0, 0, 0, 0, 0, 0, 0, 0, 0, 0, 0, 0, 0, 0, 0, 0, 0, 0, 0, 0, 0, 0, 0, 0, 0, 0, 0, 0, 0, 0, 0, 0, 0, 0, 0, 0, 0, 0, 0, 0, 0, 0, 0, 0, 0, 0, 0, 0, 0, 0, 0, 0, 0, 0, 0, 0, 0, 1, 1, 1, 1, 1, 1, 1, 1, 0, 0, 0, 0, 0, 0, 0, 0, 0, 0, 0, 0, 0, 0, 0, 0, 0, 0, 0, 0, 0, 0, 0, 0, 0, 0, 0, 0, 0, 0, 0, 0, 0, 0, 0, 0, 0, 0, 0, 0, 0, 0, 0, 0, 0, 0, 0, 0, 0, 0, 0, 0, 0, 0, 0, 0, 0, 0, 0, 0, 0, 0, 0, 0, 0, 0, 0, 0, 0, 0, 0, 0, 0, 0, 0, 0, 0, 0, 0, 0, 0, 0, 0, 0, 0, 0, 0, 0, 0, 0, 0, 0, 0, 0, 0, 0, 0, 0, 0, 0, 0, 0, 0, 0, 0, 0, 0, 0, 0, 0, 0, 0, 0, 0, 0, 0, 0, 0, 0, 0, 0, 0, 0, 0, 0, 0, 0, 0, 0, 0, 0, 0, 0, 0, 0, 0, 0, 0, 0, 0, 0, 0, 0, 0, 0, 0, 0, 0, 0, 0, 0, 0, 0, 0, 0, 0, 0, 0, 0, 0, 0, 0, 0, 0, 0, 0, 0, 0, 0, 0, 0, 0, 0, 0, 0, 0, 0, 0, 0, 0, 0, 0, 0, 0, 0, 0, 0, 0, 0, 0, 0, 0, 0, 0, 0, 0, 0, 0, 0, 0, 0, 0, 0, 0, 0, 0, 0, 0, 0, 0, 0, 0, 0, 0, 0, 0, 0, 0, 0, 0, 0, 0, 0, 0, 0, 0, 0, 0, 0, 0, 0, 0, 0, 0, 0, 0, 0, 0, 0, 0, 0, 0, 0])
_uv = me_cube.uv_layers.new(name='UVMap')
_uv.uv.foreach_set('vector', [0.06192, 0.2172, 0.05932, 0.1371, 0.1356, 0.1347, 0.1342, 0.2187, 0.1342, 0.2187, 0.1356, 0.1347, 0.2156, 0.1382, 0.2102, 0.2182, 0.02432, 0.2731, 0.006815, 0.2211, 0.06192, 0.2172, 0.06902, 0.2865, 0.006815, 0.2211, -6.344e-09, 0.1456, 0.05932, 0.1371, 0.06192, 0.2172, 0.6153, 0.5406, 0.566, 0.4869, 0.6167, 0.4456, 0.6599, 0.4998, 0.6602, 0.5848, 0.6153, 0.5406, 0.6599, 0.4998, 0.6837, 0.5431, 0.1371, 0.2935, 0.1342, 0.2187, 0.2102, 0.2182, 0.2082, 0.2874, 0.06902, 0.2865, 0.06192, 0.2172, 0.1342, 0.2187, 0.1371, 0.2935, 0.7694, 0.2697, 0.7754, 0.4946, 0.5014, 0.4943, 0.5014, 0.2568, 0.7754, 0.4946, 0.7562, 0.7194, 0.5014, 0.7318, 0.5014, 0.4943, 0.908, 0.1398, 0.9583, 0.2843, 0.7694, 0.2697, 0.7602, 0.08712, 0.9583, 0.2843, 0.9803, 0.4948, 0.7754, 0.4946, 0.7694, 0.2697, 0.9803, 0.4948, 0.9481, 0.7052, 0.7562, 0.7194, 0.7754, 0.4946, 0.9481, 0.7052, 0.8902, 0.8496, 0.7365, 0.902, 0.7562, 0.7194, 0.7562, 0.7194, 0.7365, 0.902, 0.5014, 0.9288, 0.5014, 0.7318, 0.7602, 0.08712, 0.7694, 0.2697, 0.5014, 0.2568, 0.5014, 0.05978, 0.2194, 0.4858, 0.232, 0.4033, 0.295, 0.4012, 0.287, 0.4894, 0.232, 0.4033, 0.2508, 0.3568, 0.3007, 0.342, 0.295, 0.4012, 0.295, 0.4012, 0.3007, 0.342, 0.3717, 0.337, 0.3706, 0.4009, 0.3706, 0.4009, 0.3717, 0.337, 0.4409, 0.3495, 0.4444, 0.4092, 0.3743, 0.5741, 0.3844, 0.6274, 0.3393, 0.6161, 0.3191, 0.5748, 0.3622, 0.4943, 0.3743, 0.5741, 0.3191, 0.5748, 0.3033, 0.5004, 0.5092, 0.546, 0.5806, 0.5485, 0.5829, 0.6204, 0.5077, 0.614, 0.5806, 0.5485, 0.6529, 0.5427, 0.6589, 0.6107, 0.5829, 0.6204, 0.7534, 0.1493, 0.7522, 0.07264, 0.8167, 0.07402, 0.8147, 0.1468, 0.7522, 0.07264, 0.7705, -1.076e-07, 0.831, 0.005019, 0.8167, 0.07402, 0.4672, 0.48, 0.5125, 0.475, 0.5092, 0.546, 0.4519, 0.5295, 0.5125, 0.475, 0.5795, 0.4714, 0.5806, 0.5485, 0.5092, 0.546, 0.5795, 0.4714, 0.6475, 0.4716, 0.6529, 0.5427, 0.5806, 0.5485, 0.6475, 0.4716, 0.6949, 0.4742, 0.7126, 0.5231, 0.6529, 0.5427, 0.6529, 0.5427, 0.7126, 0.5231, 0.723, 0.585, 0.6589, 0.6107, 0.1442, 0.3493, 0.1371, 0.2935, 0.2082, 0.2874, 0.2194, 0.3384, 0.4281, 0.464, 0.478, 0.4862, 0.4658, 0.5279, 0.4265, 0.5269, 0.3645, 0.4578, 0.4281, 0.464, 0.4265, 0.5269, 0.3668, 0.5259, 0.2984, 0.463, 0.3645, 0.4578, 0.3668, 0.5259, 0.3046, 0.5255, 0.2427, 0.4838, 0.2984, 0.463, 0.3046, 0.5255, 0.2602, 0.5255, 0.7753, 0.2174, 0.7534, 0.1493, 0.8147, 0.1468, 0.831, 0.2099, 0.4519, 0.5295, 0.5092, 0.546, 0.5077, 0.614, 0.4458, 0.5916, 0.5062, 0.3489, 0.5818, 0.337, 0.5799, 0.3997, 0.5083, 0.4095, 0.5818, 0.337, 0.6585, 0.3472, 0.6526, 0.4054, 0.5799, 0.3997, 0.6585, 0.3472, 0.723, 0.3796, 0.7126, 0.431, 0.6526, 0.4054, 0.6526, 0.4054, 0.7126, 0.431, 0.6949, 0.4742, 0.6475, 0.4716, 0.5799, 0.3997, 0.6526, 0.4054, 0.6475, 0.4716, 0.5795, 0.4714, 0.5083, 0.4095, 0.5799, 0.3997, 0.5795, 0.4714, 0.5125, 0.475, 0.4511, 0.4384, 0.5083, 0.4095, 0.5125, 0.475, 0.4672, 0.48, 0.4444, 0.3826, 0.5062, 0.3489, 0.5083, 0.4095, 0.4511, 0.4384, 0.01548, 0.7714, 0.03044, 0.7377, 0.06073, 0.7385, 0.0575, 0.782, 0.03044, 0.7377, 0.03934, 0.681, 0.06629, 0.6846, 0.06073, 0.7385, 0.03934, 0.681, 0.05605, 0.6333, 0.07882, 0.6403, 0.06629, 0.6846, 0.06629, 0.6846, 0.07882, 0.6403, 0.09575, 0.6528, 0.09434, 0.6878, 0.06073, 0.7385, 0.06629, 0.6846, 0.09434, 0.6878, 0.0937, 0.7382, 0.0575, 0.782, 0.06073, 0.7385, 0.0937, 0.7382, 0.09441, 0.7879, 0.02872, 0.7958, 0.0575, 0.782, 0.09441, 0.7879, 0.06527, 0.8147, 0.7526, 0.9431, 0.7719, 0.9455, 0.7769, 0.9942, 0.7546, 0.9794, 0.1287, 0.7898, 0.1286, 0.7369, 0.1606, 0.7317, 0.1606, 0.7905, 0.01397, 0.5235, 0.01452, 0.465, 0.04328, 0.4641, 0.04261, 0.5167, 0.06527, 0.8147, 0.09441, 0.7879, 0.1287, 0.7898, 0.1171, 0.8317, 0.09441, 0.7879, 0.0937, 0.7382, 0.1286, 0.7369, 0.1287, 0.7898, 0.0937, 0.7382, 0.09434, 0.6878, 0.1243, 0.6834, 0.1286, 0.7369, 0.09434, 0.6878, 0.09575, 0.6528, 0.1153, 0.6396, 0.1243, 0.6834, 0.2728, 0.7258, 0.2311, 0.7363, 0.249, 0.7171, 0.05019, 0.4126, 0.06289, 0.3715, 0.08065, 0.3816, 0.07912, 0.4137, 0.04328, 0.4641, 0.05019, 0.4126, 0.07912, 0.4137, 0.0773, 0.4616, 0.04261, 0.5167, 0.04328, 0.4641, 0.0773, 0.4616, 0.07624, 0.511, 0.04314, 0.5678, 0.04261, 0.5167, 0.07624, 0.511, 0.07763, 0.564, 0.01473, 0.5726, 0.01397, 0.5235, 0.04261, 0.5167, 0.04314, 0.5678, 0.1171, 0.8317, 0.1287, 0.7898, 0.1606, 0.7905, 0.1606, 0.8397, 0.1109, 0.5137, 0.1124, 0.4611, 0.148, 0.4627, 0.148, 0.5179, 0.522, 0.1181, 0.5216, 0.06528, 0.5527, 0.05849, 0.5566, 0.1136, 0.07763, 0.564, 0.07624, 0.511, 0.1109, 0.5137, 0.1123, 0.5647, 0.07624, 0.511, 0.0773, 0.4616, 0.1124, 0.4611, 0.1109, 0.5137, 0.0773, 0.4616, 0.07912, 0.4137, 0.1091, 0.4102, 0.1124, 0.4611, 0.07912, 0.4137, 0.08065, 0.3816, 0.09981, 0.37, 0.1091, 0.4102, 0.5216, 0.06528, 0.5273, 0.02148, 0.555, 0.01184, 0.5527, 0.05849, 0.1123, 0.5647, 0.1109, 0.5137, 0.148, 0.5179, 0.1481, 0.5684, 0.09575, 0.6528, 0.07882, 0.6403, 0.09817, 0.6275, 0.1153, 0.6396, 0.06289, 0.3715, 0.07461, 0.359, 0.09981, 0.37, 0.08065, 0.3816, 0.1404, 0.6435, 0.1243, 0.6834, 0.1153, 0.6396, 0.1243, 0.6834, 0.1606, 0.7317, 0.1286, 0.7369, 0.6744, 0.2678, 0.6742, 0.3132, 0.6518, 0.2678, 0.04328, 0.4641, 0.01452, 0.465, 0.05019, 0.4126, 0.3353, 0.6997, 0.3512, 0.7014, 0.3507, 0.7233, 0.3304, 0.7136, 0.3512, 0.7014, 0.3746, 0.702, 0.3756, 0.7257, 0.3507, 0.7233, 0.3746, 0.702, 0.3982, 0.7007, 0.4006, 0.7223, 0.3756, 0.7257, 0.3982, 0.7007, 0.4145, 0.6985, 0.421, 0.7121, 0.4006, 0.7223, 0.4006, 0.7223, 0.421, 0.7121, 0.4248, 0.7272, 0.4114, 0.7391, 0.2311, 0.7363, 0.2194, 0.7235, 0.2302, 0.7044, 0.249, 0.7171, 0.249, 0.7171, 0.2302, 0.7044, 0.2416, 0.6899, 0.2583, 0.6937, 0.2728, 0.7258, 0.249, 0.7171, 0.2583, 0.6937, 0.2814, 0.6999, 0.2964, 0.731, 0.2728, 0.7258, 0.2814, 0.6999, 0.303, 0.7067, 0.3163, 0.7295, 0.2964, 0.731, 0.303, 0.7067, 0.3168, 0.7117, 0.779, 0.3097, 0.7685, 0.3189, 0.7522, 0.2947, 0.7635, 0.2883, 0.7985, 0.3269, 0.7895, 0.3359, 0.7685, 0.3189, 0.779, 0.3097, 0.3105, 0.6841, 0.2879, 0.6749, 0.2917, 0.6538, 0.3154, 0.6645, 0.2879, 0.6749, 0.2627, 0.6703, 0.2649, 0.6501, 0.2917, 0.6538, 0.466, 0.8663, 0.4925, 0.8617, 0.492, 0.8813, 0.4669, 0.8848, 0.4925, 0.8617, 0.5192, 0.8653, 0.5175, 0.8837, 0.492, 0.8813, 0.3168, 0.7117, 0.303, 0.7067, 0.3105, 0.6841, 0.3258, 0.6981, 0.303, 0.7067, 0.2814, 0.6999, 0.2879, 0.6749, 0.3105, 0.6841, 0.2814, 0.6999, 0.2583, 0.6937, 0.2627, 0.6703, 0.2879, 0.6749, 0.2583, 0.6937, 0.2416, 0.6899, 0.2393, 0.6732, 0.2627, 0.6703, 0.2627, 0.6703, 0.2393, 0.6732, 0.2393, 0.6545, 0.2649, 0.6501, 0.5192, 0.8653, 0.5417, 0.8772, 0.5385, 0.8935, 0.5175, 0.8837, 0.5175, 0.8837, 0.5385, 0.8935, 0.5326, 0.9082, 0.516, 0.9068, 0.492, 0.8813, 0.5175, 0.8837, 0.516, 0.9068, 0.492, 0.9064, 0.4669, 0.8848, 0.492, 0.8813, 0.492, 0.9064, 0.4683, 0.9079, 0.4467, 0.8954, 0.4669, 0.8848, 0.4683, 0.9079, 0.4523, 0.91, 0.4444, 0.879, 0.466, 0.8663, 0.4669, 0.8848, 0.4467, 0.8954, 0.7636, 0.2554, 0.7522, 0.2457, 0.7677, 0.2255, 0.7792, 0.2372, 0.467, 0.9335, 0.4924, 0.9341, 0.4931, 0.9605, 0.4663, 0.9585, 0.4924, 0.9341, 0.518, 0.9322, 0.5201, 0.9572, 0.4931, 0.9605, 0.8079, 0.7567, 0.8052, 0.7296, 0.8287, 0.7276, 0.8302, 0.7534, 0.8052, 0.7296, 0.8091, 0.7033, 0.8313, 0.7028, 0.8287, 0.7276, 0.4523, 0.91, 0.4683, 0.9079, 0.467, 0.9335, 0.4467, 0.9281, 0.4683, 0.9079, 0.492, 0.9064, 0.4924, 0.9341, 0.467, 0.9335, 0.492, 0.9064, 0.516, 0.9068, 0.518, 0.9322, 0.4924, 0.9341, 0.516, 0.9068, 0.5326, 0.9082, 0.5389, 0.9259, 0.518, 0.9322, 0.518, 0.9322, 0.5389, 0.9259, 0.5426, 0.9487, 0.5201, 0.9572, 0.9046, 0.4368, 0.8884, 0.4266, 0.9039, 0.4051, 0.9198, 0.4131, 0.8313, 0.7028, 0.8394, 0.6835, 0.8558, 0.6884, 0.8557, 0.7036, 0.8287, 0.7276, 0.8313, 0.7028, 0.8557, 0.7036, 0.8554, 0.7268, 0.8302, 0.7534, 0.8287, 0.7276, 0.8554, 0.7268, 0.8548, 0.7509, 0.8376, 0.775, 0.8302, 0.7534, 0.8548, 0.7509, 0.8542, 0.7681, 0.8174, 0.7798, 0.8079, 0.7567, 0.8302, 0.7534, 0.8376, 0.775, 0.4467, 0.9281, 0.467, 0.9335, 0.4663, 0.9585, 0.4444, 0.951, 0.879, 0.7529, 0.8817, 0.7273, 0.9043, 0.729, 0.9004, 0.7558, 0.8817, 0.7273, 0.8799, 0.7027, 0.9012, 0.7031, 0.9043, 0.729, 0.3473, 0.6528, 0.3737, 0.6501, 0.3739, 0.6756, 0.349, 0.677, 0.3737, 0.6501, 0.4004, 0.6523, 0.3992, 0.6763, 0.3739, 0.6756, 0.8542, 0.7681, 0.8548, 0.7509, 0.879, 0.7529, 0.8703, 0.7746, 0.8548, 0.7509, 0.8554, 0.7268, 0.8817, 0.7273, 0.879, 0.7529, 0.8554, 0.7268, 0.8557, 0.7036, 0.8799, 0.7027, 0.8817, 0.7273, 0.8557, 0.7036, 0.8558, 0.6884, 0.8719, 0.6835, 0.8799, 0.7027, 0.9197, 0.3644, 0.9039, 0.3726, 0.8884, 0.3548, 0.9043, 0.3446, 0.4004, 0.6523, 0.4231, 0.6594, 0.4202, 0.6814, 0.3992, 0.6763, 0.3992, 0.6763, 0.4202, 0.6814, 0.4145, 0.6985, 0.3982, 0.7007, 0.3739, 0.6756, 0.3992, 0.6763, 0.3982, 0.7007, 0.3746, 0.702, 0.349, 0.677, 0.3739, 0.6756, 0.3746, 0.702, 0.3512, 0.7014, 0.3291, 0.6825, 0.349, 0.677, 0.3512, 0.7014, 0.3353, 0.6997, 0.3258, 0.6603, 0.3473, 0.6528, 0.349, 0.677, 0.3291, 0.6825, 0.8703, 0.7746, 0.879, 0.7529, 0.9004, 0.7558, 0.8897, 0.779, 0.7783, 0.2736, 0.7963, 0.2556, 0.8162, 0.2774, 0.7961, 0.2952, 0.7963, 0.2556, 0.8158, 0.2396, 0.8357, 0.2594, 0.8162, 0.2774, 0.7961, 0.2952, 0.8162, 0.2774, 0.8356, 0.299, 0.8156, 0.3148, 0.8162, 0.2774, 0.8357, 0.2594, 0.8531, 0.2808, 0.8356, 0.299, 0.7556, 0.2709, 0.7636, 0.2554, 0.7783, 0.2736, 0.7635, 0.2883, 0.7636, 0.2554, 0.7792, 0.2372, 0.7963, 0.2556, 0.7783, 0.2736, 0.7792, 0.2372, 0.7987, 0.2237, 0.8158, 0.2396, 0.7963, 0.2556, 0.7987, 0.2237, 0.8147, 0.2174, 0.8314, 0.2269, 0.8158, 0.2396, 0.8158, 0.2396, 0.8314, 0.2269, 0.8512, 0.2443, 0.8357, 0.2594, 0.8357, 0.2594, 0.8512, 0.2443, 0.8664, 0.2655, 0.8531, 0.2808, 0.8534, 0.7887, 0.8376, 0.775, 0.8542, 0.7681, 0.8703, 0.7746, 0.8356, 0.299, 0.8531, 0.2808, 0.8663, 0.2984, 0.8511, 0.3167, 0.8156, 0.3148, 0.8356, 0.299, 0.8511, 0.3167, 0.8312, 0.3301, 0.7985, 0.3269, 0.8156, 0.3148, 0.8312, 0.3301, 0.8146, 0.3361, 0.779, 0.3097, 0.7961, 0.2952, 0.8156, 0.3148, 0.7985, 0.3269, 0.7635, 0.2883, 0.7783, 0.2736, 0.7961, 0.2952, 0.779, 0.3097, 0.8515, 0.4321, 0.8316, 0.4169, 0.849, 0.3944, 0.8689, 0.4116, 0.8316, 0.4169, 0.816, 0.3998, 0.8316, 0.3777, 0.849, 0.3944, 0.8689, 0.4116, 0.849, 0.3944, 0.869, 0.3725, 0.887, 0.39, 0.849, 0.3944, 0.8316, 0.3777, 0.8515, 0.3577, 0.869, 0.3725, 0.8568, 0.4548, 0.8395, 0.4489, 0.8515, 0.4321, 0.8706, 0.4446, 0.8395, 0.4489, 0.8199, 0.436, 0.8316, 0.4169, 0.8515, 0.4321, 0.8199, 0.436, 0.8061, 0.4186, 0.816, 0.3998, 0.8316, 0.4169, 0.2393, 0.6732, 0.2416, 0.6899, 0.2302, 0.7044, 0.2205, 0.6863, 0.816, 0.3998, 0.8061, 0.3861, 0.8199, 0.3643, 0.8316, 0.3777, 0.8316, 0.3777, 0.8199, 0.3643, 0.8394, 0.3465, 0.8515, 0.3577, 0.8515, 0.3577, 0.8394, 0.3465, 0.8565, 0.337, 0.8705, 0.3423, 0.869, 0.3725, 0.8515, 0.3577, 0.8705, 0.3423, 0.8884, 0.3548, 0.887, 0.39, 0.869, 0.3725, 0.8884, 0.3548, 0.9039, 0.3726, 0.9039, 0.4051, 0.887, 0.39, 0.9039, 0.3726, 0.9129, 0.3882, 0.8884, 0.4266, 0.8689, 0.4116, 0.887, 0.39, 0.9039, 0.4051, 0.8706, 0.4446, 0.8515, 0.4321, 0.8689, 0.4116, 0.8884, 0.4266, 0.07882, 0.6403, 0.05605, 0.6333, 0.04045, 0.618, 0.09817, 0.6275, 0.295, 0.4012, 0.318, 0.4307, 0.287, 0.4894, 0.3706, 0.4009, 0.318, 0.4307, 0.295, 0.4012, 0.1153, 0.6396, 0.09817, 0.6275, 0.1589, 0.6169, 0.1404, 0.6435, 0.04154, 0.3801, 0.02076, 0.3511, 0.07461, 0.359, 0.06289, 0.3715, 0.3706, 0.4009, 0.4444, 0.4092, 0.4162, 0.433, 0.4444, 0.4092, 0.4444, 0.4979, 0.4162, 0.433, 0.09981, 0.37, 0.07461, 0.359, 0.1425, 0.3493, 0.1271, 0.3655, 0.1049, 0.614, 0.1123, 0.5647, 0.1481, 0.5684, 0.1407, 0.6169, 0.0703, 0.6151, 0.07763, 0.564, 0.1123, 0.5647, 0.1049, 0.614, 0.1134, 0.8728, 0.1171, 0.8317, 0.1606, 0.8397, 0.1425, 0.8829, -9.433e-10, 0.6169, 0.01473, 0.5726, 0.04314, 0.5678, 0.03495, 0.6169, 0.03495, 0.6169, 0.04314, 0.5678, 0.07763, 0.564, 0.0703, 0.6151, 0.05633, 0.8521, 0.06527, 0.8147, 0.1171, 0.8317, 0.1134, 0.8728, 0.723, 0.9356, 0.7526, 0.9431, 0.7546, 0.9794, 0.7252, 0.97, 7.485e-09, 0.8118, 0.02872, 0.7958, 0.06527, 0.8147, 0.05633, 0.8521, 0.2964, 0.731, 0.3062, 0.7586, 0.2728, 0.7258, 0.3756, 0.7257, 0.3322, 0.7411, 0.3507, 0.7233, 0.4006, 0.7223, 0.4114, 0.7391, 0.3756, 0.7257, 0.8311, 0.07701, 0.8657, 0.09032, 0.8652, 0.12, 0.831, 0.1131, 0.3298, 0.7625, 0.3322, 0.7411, 0.3756, 0.7257, 0.3754, 0.7523, 0.9464, 0.2851, 0.9461, 0.3158, 0.9143, 0.3172, 0.9144, 0.2934, 0.2686, 0.7762, 0.2675, 0.7895, 0.2194, 0.8136, 0.2218, 0.7974, 0.2728, 0.7258, 0.2714, 0.7455, 0.2273, 0.761, 0.2311, 0.7363, 0.9463, 0.2611, 0.9464, 0.2851, 0.9144, 0.2934, 0.9143, 0.2735, 0.3285, 0.7803, 0.3298, 0.7625, 0.3754, 0.7523, 0.3754, 0.7732, 0.8311, 0.04981, 0.866, 0.06697, 0.8657, 0.09032, 0.8311, 0.07701, 0.831, 0.02368, 0.8663, 0.04453, 0.866, 0.06697, 0.8311, 0.04981, 0.3272, 0.7974, 0.3285, 0.7803, 0.3754, 0.7732, 0.3753, 0.7932, 0.9463, 0.238, 0.9463, 0.2611, 0.9143, 0.2735, 0.9141, 0.2543, 0.2714, 0.7455, 0.27, 0.7612, 0.2245, 0.7796, 0.2273, 0.761, 0.9464, 0.2174, 0.9463, 0.238, 0.9141, 0.2543, 0.9141, 0.2376, 0.3258, 0.8124, 0.3272, 0.7974, 0.3753, 0.7932, 0.3753, 0.8111, 0.831, 3.154e-08, 0.8665, 0.02454, 0.8663, 0.04453, 0.831, 0.02368, 0.27, 0.7612, 0.2686, 0.7762, 0.2218, 0.7974, 0.2245, 0.7796, 0.2036, 0.9135, 0.2108, 0.8667, 0.2185, 0.8666, 0.2167, 0.9176, 0.1978, 0.956, 0.2036, 0.9135, 0.2167, 0.9176, 0.2185, 0.955, 0.2003, 0.3978, 0.2011, 0.3505, 0.2091, 0.3493, 0.2132, 0.3957, 0.2003, 0.4502, 0.2003, 0.3978, 0.2132, 0.3957, 0.2205, 0.4348, 0.1505, 0.4932, 0.1997, 0.4899, 0.1976, 0.5065, 0.1589, 0.5036, 0.1563, 0.6122, 0.1502, 0.5652, 0.1824, 0.5628, 0.1841, 0.6127, 0.1502, 0.5652, 0.1481, 0.5073, 0.1803, 0.5079, 0.1824, 0.5628, 0.9127, 0.6835, 0.952, 0.7133, 0.9368, 0.7207, 0.908, 0.6949, 0.1841, 0.6127, 0.1824, 0.5628, 0.2091, 0.5619, 0.2087, 0.612, 0.1824, 0.5628, 0.1803, 0.5079, 0.2147, 0.5073, 0.2091, 0.5619, 0.9503, 0.7657, 0.908, 0.785, 0.9089, 0.7697, 0.9365, 0.7571, 0.8715, 0.1049, 0.8723, 0.05515, 0.9071, 0.05873, 0.9011, 0.1051, 0.8723, 0.05515, 0.8665, 1.932e-09, 0.9139, 4.33e-10, 0.9071, 0.05873, 0.952, 0.7133, 0.9503, 0.7657, 0.9365, 0.7571, 0.9368, 0.7207, 0.1585, 0.4566, 0.1596, 0.4097, 0.197, 0.4053, 0.1949, 0.4537, 0.1596, 0.4097, 0.1494, 0.3526, 0.1975, 0.3485, 0.197, 0.4053, 0.7575, 0.6712, 0.7536, 0.6242, 0.7885, 0.6239, 0.791, 0.6694, 0.7348, 0.6684, 0.729, 0.6212, 0.7536, 0.6242, 0.7575, 0.6712, 0.729, 0.6212, 0.7239, 0.5656, 0.7572, 0.5679, 0.7536, 0.6242, 0.5736, 0.2653, 0.5729, 0.3153, 0.5602, 0.304, 0.5564, 0.2696, 0.7584, 0.7235, 0.7933, 0.7155, 0.8051, 0.7469, 0.7515, 0.746, 0.7536, 0.6242, 0.7572, 0.5679, 0.7906, 0.5666, 0.7885, 0.6239, 0.7241, 0.7042, 0.7589, 0.7085, 0.7584, 0.7235, 0.7357, 0.7207, 0.7288, 0.7432, 0.7515, 0.746, 0.759, 0.7928, 0.7363, 0.79, 0.8603, 0.8281, 0.8341, 0.804, 0.8349, 0.798, 0.8693, 0.7928, 0.8778, 0.8169, 0.8341, 0.8779, 0.8611, 0.8647, 0.8724, 0.8854, 0.848, 0.9044, 0.7357, 0.7207, 0.7584, 0.7235, 0.7515, 0.746, 0.7288, 0.7432, 0.8611, 0.8647, 0.8603, 0.8281, 0.8778, 0.8169, 0.9001, 0.8461, 0.8724, 0.8854, 0.6186, 0.8837, 0.614, 0.9155, 0.6011, 0.9323, 0.5887, 0.8617, 0.6618, 0.7656, 0.7225, 0.7807, 0.7225, 0.8111, 0.6955, 0.8644, 0.6618, 0.8777, 0.6273, 0.847, 0.6243, 0.8111, 0.6243, 0.7807, 0.9766, 0.5713, 0.9766, 0.6176, 0.9225, 0.6219, 0.9189, 0.5656, 0.5887, 0.8617, 0.6011, 0.9323, 0.5426, 0.9364, 0.5426, 0.8885, 0.7515, 0.746, 0.8051, 0.7469, 0.7953, 0.7906, 0.759, 0.7928, 0.2194, 0.9559, 0.2533, 0.9378, 0.2629, 0.9881, 0.2194, 1.0, 0.6011, 0.9323, 0.6028, 0.953, 0.5443, 0.961, 0.5426, 0.9364, 0.7348, 0.6684, 0.7575, 0.6712, 0.7578, 0.6894, 0.723, 0.6851, 0.9486, 0.3951, 0.9742, 0.411, 0.9673, 0.4292, 0.9198, 0.4047, 0.9742, 0.3509, 0.9486, 0.3651, 0.9198, 0.3586, 0.9673, 0.337, 0.9486, 0.3651, 0.9486, 0.3951, 0.9198, 0.4047, 0.9198, 0.3586, 0.7575, 0.6712, 0.791, 0.6694, 0.8052, 0.6865, 0.7578, 0.6894, 0.1585, 0.4566, 0.1949, 0.4537, 0.1997, 0.4705, 0.1491, 0.4739, 0.723, 0.6851, 0.7578, 0.6894, 0.7589, 0.7085, 0.7241, 0.7042, 0.593, 0.2641, 0.5922, 0.3153, 0.5729, 0.3153, 0.5736, 0.2653, 0.9708, 0.2174, 0.9694, 0.2648, 0.9501, 0.2641, 0.9515, 0.2176, 0.9694, 0.2648, 0.9708, 0.3025, 0.9515, 0.3018, 0.9501, 0.2641, 0.7578, 0.6894, 0.8052, 0.6865, 0.8052, 0.7057, 0.7589, 0.7085, 0.1491, 0.4739, 0.1997, 0.4705, 0.1997, 0.4899, 0.1505, 0.4932, 0.2629, 0.9881, 0.2533, 0.9378, 0.2795, 0.9331, 0.2821, 0.9822, 0.9225, 0.6219, 0.9766, 0.6176, 0.9635, 0.6603, 0.9219, 0.6554, 0.9001, 0.8461, 0.8778, 0.8169, 0.9078, 0.8049, 0.222, 0.9257, 0.2533, 0.9378, 0.2194, 0.9559, 0.06818, 0.06283, 0.1408, 0.05694, 0.1356, 0.1347, 0.05932, 0.1371, 0.1408, 0.05694, 0.2165, 0.06387, 0.2156, 0.1382, 0.1356, 0.1347, 0.2797, 0.1421, 0.2604, 0.1894, 0.2194, 0.1439, 0.2601, 0.09625, 0.01278, 0.07413, 0.06818, 0.06283, 0.05932, 0.1371, -6.344e-09, 0.1456, 0.518, 0.4389, 0.5672, 0.403, 0.6167, 0.4456, 0.566, 0.4869, 0.4858, 0.4025, 0.5305, 0.3829, 0.5672, 0.403, 0.518, 0.4389, 0.149, 1.833e-08, 0.2194, 0.0108, 0.2165, 0.06387, 0.1408, 0.05694, 0.08024, 0.009833, 0.149, 1.833e-08, 0.1408, 0.05694, 0.06818, 0.06283, 0.2333, 0.2697, 0.5014, 0.2568, 0.5014, 0.4943, 0.2274, 0.4946, 0.2274, 0.4946, 0.5014, 0.4943, 0.5014, 0.7318, 0.2466, 0.7194, 0.0948, 0.1398, 0.2426, 0.08712, 0.2333, 0.2697, 0.04451, 0.2843, 0.04451, 0.2843, 0.2333, 0.2697, 0.2274, 0.4946, 0.02245, 0.4948, 0.02245, 0.4948, 0.2274, 0.4946, 0.2466, 0.7194, 0.05471, 0.7052, 0.05471, 0.7052, 0.2466, 0.7194, 0.2663, 0.902, 0.1126, 0.8496, 0.2466, 0.7194, 0.5014, 0.7318, 0.5014, 0.9288, 0.2663, 0.902, 0.2426, 0.08712, 0.5014, 0.05978, 0.5014, 0.2568, 0.2333, 0.2697, 0.2194, 0.4858, 0.287, 0.4894, 0.2855, 0.5781, 0.2231, 0.5692, 0.2231, 0.5692, 0.2855, 0.5781, 0.2849, 0.6375, 0.2368, 0.6174, 0.2855, 0.5781, 0.3607, 0.5864, 0.355, 0.6501, 0.2849, 0.6375, 0.3607, 0.5864, 0.4349, 0.5861, 0.4251, 0.645, 0.355, 0.6501, 0.3577, 0.4137, 0.3035, 0.4244, 0.315, 0.3798, 0.3568, 0.3595, 0.3622, 0.4943, 0.3033, 0.5004, 0.3035, 0.4244, 0.3577, 0.4137, 0.4651, 0.2154, 0.4629, 0.2797, 0.389, 0.2872, 0.3953, 0.2192, 0.3953, 0.2192, 0.389, 0.2872, 0.3127, 0.2765, 0.3224, 0.2122, 0.2188, 0.6925, 0.1726, 0.7033, 0.1606, 0.6322, 0.2086, 0.6169, 0.389, 0.2872, 0.3802, 0.337, 0.3081, 0.324, 0.3127, 0.2765, 0.506, 0.1479, 0.5194, 0.1957, 0.4651, 0.2154, 0.4632, 0.1454, 0.4632, 0.1454, 0.4651, 0.2154, 0.3953, 0.2192, 0.3978, 0.143, 0.3978, 0.143, 0.3953, 0.2192, 0.3224, 0.2122, 0.329, 0.142, 0.329, 0.142, 0.3224, 0.2122, 0.2604, 0.1894, 0.2797, 0.1421, 0.3224, 0.2122, 0.3127, 0.2765, 0.2463, 0.2476, 0.2604, 0.1894, 0.3127, 0.2765, 0.3081, 0.324, 0.2469, 0.2943, 0.2463, 0.2476, 0.6481, 0.5379, 0.6402, 0.4814, 0.6824, 0.4721, 0.7001, 0.5064, 0.5831, 0.5509, 0.5788, 0.4891, 0.6402, 0.4814, 0.6481, 0.5379, 0.5176, 0.5476, 0.5176, 0.4909, 0.5788, 0.4891, 0.5831, 0.5509, 0.4634, 0.5245, 0.4757, 0.4883, 0.5176, 0.4909, 0.5176, 0.5476, 0.2026, 0.762, 0.1606, 0.7669, 0.1726, 0.7033, 0.2188, 0.6925, 0.5194, 0.1957, 0.5216, 0.254, 0.4629, 0.2797, 0.4651, 0.2154, 0.4629, 0.01086, 0.4657, 0.07745, 0.3955, 0.06875, 0.3887, 2.528e-09, 0.3887, 2.528e-09, 0.3955, 0.06875, 0.3223, 0.07336, 0.3118, 0.009537, 0.3118, 0.009537, 0.3223, 0.07336, 0.2601, 0.09625, 0.2452, 0.03945, 0.3223, 0.07336, 0.329, 0.142, 0.2797, 0.1421, 0.2601, 0.09625, 0.3955, 0.06875, 0.3978, 0.143, 0.329, 0.142, 0.3223, 0.07336, 0.4657, 0.07745, 0.4632, 0.1454, 0.3978, 0.143, 0.3955, 0.06875, 0.5199, 0.1036, 0.506, 0.1479, 0.4632, 0.1454, 0.4657, 0.07745, 0.5216, 0.04188, 0.5199, 0.1036, 0.4657, 0.07745, 0.4629, 0.01086, 0.6039, 0.7897, 0.5581, 0.7891, 0.5672, 0.7466, 0.6001, 0.7527, 0.6001, 0.7527, 0.5672, 0.7466, 0.5778, 0.693, 0.608, 0.6956, 0.608, 0.6956, 0.5778, 0.693, 0.5798, 0.6463, 0.6066, 0.6446, 0.5778, 0.693, 0.5487, 0.6887, 0.5587, 0.6541, 0.5798, 0.6463, 0.5672, 0.7466, 0.5341, 0.7377, 0.5487, 0.6887, 0.5778, 0.693, 0.5581, 0.7891, 0.5199, 0.7849, 0.5341, 0.7377, 0.5672, 0.7466, 0.5807, 0.811, 0.5404, 0.8188, 0.5199, 0.7849, 0.5581, 0.7891, 0.614, 0.812, 0.5807, 0.811, 0.5581, 0.7891, 0.6039, 0.7897, 0.4867, 0.7769, 0.4579, 0.7676, 0.4741, 0.7114, 0.5014, 0.7263, 0.6959, 0.1515, 0.6728, 0.1515, 0.6637, 0.09968, 0.6857, 0.09367, 0.5404, 0.8188, 0.4853, 0.8207, 0.4867, 0.7769, 0.5199, 0.7849, 0.5199, 0.7849, 0.4867, 0.7769, 0.5014, 0.7263, 0.5341, 0.7377, 0.5341, 0.7377, 0.5014, 0.7263, 0.5216, 0.6758, 0.5487, 0.6887, 0.5487, 0.6887, 0.5216, 0.6758, 0.5445, 0.6355, 0.5587, 0.6541, 0.04445, 0.9553, 0.0696, 0.9541, 0.07996, 0.9791, 0.6459, 0.04891, 0.6206, 0.05564, 0.6103, 0.02288, 0.6227, 0.008816, 0.6637, 0.09968, 0.6328, 0.1037, 0.6206, 0.05564, 0.6459, 0.04891, 0.6728, 0.1515, 0.6416, 0.1522, 0.6328, 0.1037, 0.6637, 0.09968, 0.6807, 0.2021, 0.6492, 0.205, 0.6416, 0.1522, 0.6728, 0.1515, 0.7033, 0.2001, 0.6807, 0.2021, 0.6728, 0.1515, 0.6959, 0.1515, 0.4853, 0.8207, 0.4444, 0.8146, 0.4579, 0.7676, 0.4867, 0.7769, 0.6066, 0.16, 0.5655, 0.1681, 0.5566, 0.1136, 0.597, 0.1084, 0.597, 0.1084, 0.5566, 0.1136, 0.5527, 0.05849, 0.5894, 0.05654, 0.6492, 0.205, 0.6139, 0.2108, 0.6066, 0.16, 0.6416, 0.1522, 0.6416, 0.1522, 0.6066, 0.16, 0.597, 0.1084, 0.6328, 0.1037, 0.6328, 0.1037, 0.597, 0.1084, 0.5894, 0.05654, 0.6206, 0.05564, 0.6206, 0.05564, 0.5894, 0.05654, 0.5875, 0.01372, 0.6103, 0.02288, 0.5894, 0.05654, 0.5527, 0.05849, 0.555, 0.01184, 0.5875, 0.01372, 0.6139, 0.2108, 0.5735, 0.2181, 0.5655, 0.1681, 0.6066, 0.16, 0.5587, 0.6541, 0.5445, 0.6355, 0.5627, 0.6295, 0.5798, 0.6463, 0.6227, 0.008816, 0.6103, 0.02288, 0.5875, 0.01372, 0.6138, -1.917e-08, 0.5214, 0.6312, 0.5445, 0.6355, 0.5216, 0.6758, 0.5216, 0.6758, 0.5014, 0.7263, 0.4741, 0.7114, 0.6303, 0.2667, 0.6518, 0.2667, 0.6347, 0.3132, 0.6637, 0.09968, 0.6459, 0.04891, 0.6857, 0.09367, 0.1791, 0.932, 0.1857, 0.9486, 0.1644, 0.9564, 0.1622, 0.9318, 0.1622, 0.9318, 0.1644, 0.9564, 0.1392, 0.9585, 0.1384, 0.9318, 0.1384, 0.9318, 0.1392, 0.9585, 0.1147, 0.9565, 0.1154, 0.932, 0.1154, 0.932, 0.1147, 0.9565, 0.09539, 0.9488, 0.1002, 0.9323, 0.9189, 0.6418, 0.9015, 0.6651, 0.8884, 0.6558, 0.9039, 0.6344, 0.07996, 0.9791, 0.0696, 0.9541, 0.09052, 0.9484, 0.09405, 0.9712, 0.0696, 0.9541, 0.06798, 0.9286, 0.08453, 0.9305, 0.09052, 0.9484, 0.04445, 0.9553, 0.04429, 0.9276, 0.06798, 0.9286, 0.0696, 0.9541, 0.01975, 0.954, 0.02106, 0.9284, 0.04429, 0.9276, 0.04445, 0.9553, 1.58e-08, 0.948, 0.005404, 0.9301, 0.02106, 0.9284, 0.01975, 0.954, 0.8201, 0.8689, 0.821, 0.8425, 0.834, 0.8414, 0.8341, 0.8707, 0.1857, 0.9486, 0.1901, 0.9687, 0.1856, 0.9788, 0.1644, 0.9564, 0.01988, 0.9053, 0.01938, 0.8868, 0.04576, 0.8829, 0.04478, 0.9025, 0.04478, 0.9025, 0.04576, 0.8829, 0.07246, 0.8873, 0.07007, 0.9056, 0.4167, 0.8198, 0.4148, 0.8398, 0.3907, 0.8337, 0.3915, 0.8124, 0.3915, 0.8124, 0.3907, 0.8337, 0.365, 0.8326, 0.3644, 0.8124, 0.005404, 0.9301, 1.38e-08, 0.9154, 0.01988, 0.9053, 0.02106, 0.9284, 0.02106, 0.9284, 0.01988, 0.9053, 0.04478, 0.9025, 0.04429, 0.9276, 0.04429, 0.9276, 0.04478, 0.9025, 0.07007, 0.9056, 0.06798, 0.9286, 0.06798, 0.9286, 0.07007, 0.9056, 0.09093, 0.916, 0.08453, 0.9305, 0.07007, 0.9056, 0.07246, 0.8873, 0.09494, 0.8997, 0.09093, 0.916, 0.3644, 0.8124, 0.365, 0.8326, 0.3422, 0.8387, 0.34, 0.8204, 0.365, 0.8326, 0.364, 0.8564, 0.3468, 0.8549, 0.3422, 0.8387, 0.3907, 0.8337, 0.3881, 0.8595, 0.364, 0.8564, 0.365, 0.8326, 0.4148, 0.8398, 0.411, 0.8634, 0.3881, 0.8595, 0.3907, 0.8337, 0.4326, 0.8518, 0.4259, 0.8665, 0.411, 0.8634, 0.4148, 0.8398, 0.7795, 0.8089, 0.7557, 0.8086, 0.7569, 0.7937, 0.7824, 0.7928, 0.8025, 0.8153, 0.7795, 0.8089, 0.7824, 0.7928, 0.8066, 0.8009, 0.4086, 0.8884, 0.405, 0.9118, 0.3785, 0.9109, 0.3838, 0.8864, 0.3838, 0.8864, 0.3785, 0.9109, 0.3521, 0.9039, 0.3584, 0.8809, 0.716, 0.9489, 0.6988, 0.9488, 0.6999, 0.9233, 0.7181, 0.922, 0.3785, 0.9109, 0.3732, 0.9293, 0.3484, 0.9216, 0.3521, 0.9039, 0.4259, 0.8665, 0.4285, 0.8844, 0.4086, 0.8884, 0.411, 0.8634, 0.411, 0.8634, 0.4086, 0.8884, 0.3838, 0.8864, 0.3881, 0.8595, 0.3881, 0.8595, 0.3838, 0.8864, 0.3584, 0.8809, 0.364, 0.8564, 0.364, 0.8564, 0.3584, 0.8809, 0.3378, 0.871, 0.3468, 0.8549, 0.3584, 0.8809, 0.3521, 0.9039, 0.3301, 0.8915, 0.3378, 0.871, 0.3521, 0.9039, 0.3484, 0.9216, 0.3283, 0.9091, 0.3301, 0.8915, 0.6952, 0.8979, 0.6737, 0.9009, 0.6707, 0.8845, 0.6839, 0.8777, 0.6999, 0.9233, 0.6762, 0.9247, 0.6737, 0.9009, 0.6952, 0.8979, 0.6988, 0.9488, 0.6769, 0.9485, 0.6762, 0.9247, 0.6999, 0.9233, 0.6902, 0.9697, 0.676, 0.9647, 0.6769, 0.9485, 0.6988, 0.9488, 0.7056, 0.9715, 0.6902, 0.9697, 0.6988, 0.9488, 0.716, 0.9489, 0.4285, 0.8844, 0.4268, 0.9059, 0.405, 0.9118, 0.4086, 0.8884, 0.6525, 0.9512, 0.6284, 0.9534, 0.6243, 0.9271, 0.6498, 0.926, 0.6498, 0.926, 0.6243, 0.9271, 0.6252, 0.9003, 0.6493, 0.9006, 0.1671, 0.8862, 0.1643, 0.9076, 0.1388, 0.9055, 0.1402, 0.8829, 0.1402, 0.8829, 0.1388, 0.9055, 0.1142, 0.9079, 0.1141, 0.8867, 0.676, 0.9647, 0.6591, 0.9712, 0.6525, 0.9512, 0.6769, 0.9485, 0.6769, 0.9485, 0.6525, 0.9512, 0.6498, 0.926, 0.6762, 0.9247, 0.6762, 0.9247, 0.6498, 0.926, 0.6493, 0.9006, 0.6737, 0.9009, 0.6737, 0.9009, 0.6493, 0.9006, 0.6533, 0.8795, 0.6707, 0.8845, 0.6493, 0.9006, 0.6252, 0.9003, 0.6312, 0.8777, 0.6533, 0.8795, 0.9035, 0.5731, 0.9189, 0.5931, 0.9039, 0.6018, 0.8884, 0.584, 0.1142, 0.9079, 0.1154, 0.932, 0.1002, 0.9323, 0.09494, 0.9164, 0.1388, 0.9055, 0.1384, 0.9318, 0.1154, 0.932, 0.1142, 0.9079, 0.1643, 0.9076, 0.1622, 0.9318, 0.1384, 0.9318, 0.1388, 0.9055, 0.1857, 0.9158, 0.1791, 0.932, 0.1622, 0.9318, 0.1643, 0.9076, 0.1901, 0.8964, 0.1857, 0.9158, 0.1643, 0.9076, 0.1671, 0.8862, 0.6591, 0.9712, 0.637, 0.9748, 0.6284, 0.9534, 0.6525, 0.9512, 0.8005, 0.8386, 0.7979, 0.8665, 0.7713, 0.863, 0.7756, 0.8337, 0.7756, 0.8337, 0.7713, 0.863, 0.745, 0.859, 0.7504, 0.8314, 0.7979, 0.8665, 0.7927, 0.8936, 0.7673, 0.8917, 0.7713, 0.863, 0.7713, 0.863, 0.7673, 0.8917, 0.7426, 0.8864, 0.745, 0.859, 0.8179, 0.8236, 0.821, 0.8425, 0.8005, 0.8386, 0.8025, 0.8153, 0.8025, 0.8153, 0.8005, 0.8386, 0.7756, 0.8337, 0.7795, 0.8089, 0.7795, 0.8089, 0.7756, 0.8337, 0.7504, 0.8314, 0.7557, 0.8086, 0.7557, 0.8086, 0.7504, 0.8314, 0.7304, 0.8296, 0.7389, 0.8124, 0.7504, 0.8314, 0.745, 0.859, 0.7237, 0.8551, 0.7304, 0.8296, 0.745, 0.859, 0.7426, 0.8864, 0.723, 0.8812, 0.7237, 0.8551, 0.7426, 0.8864, 0.7415, 0.9084, 0.7265, 0.8994, 0.723, 0.8812, 0.7673, 0.8917, 0.7643, 0.915, 0.7415, 0.9084, 0.7426, 0.8864, 0.7927, 0.8936, 0.7883, 0.915, 0.7643, 0.915, 0.7673, 0.8917, 0.8136, 0.8941, 0.8055, 0.9107, 0.7883, 0.915, 0.7927, 0.8936, 0.8201, 0.8689, 0.8136, 0.8941, 0.7927, 0.8936, 0.7979, 0.8665, 0.821, 0.8425, 0.8201, 0.8689, 0.7979, 0.8665, 0.8005, 0.8386, 0.8157, 0.6288, 0.8316, 0.6069, 0.8494, 0.6239, 0.8316, 0.6461, 0.8316, 0.6461, 0.8494, 0.6239, 0.8693, 0.6412, 0.8515, 0.6614, 0.8316, 0.6069, 0.8515, 0.5869, 0.8694, 0.602, 0.8494, 0.6239, 0.8494, 0.6239, 0.8694, 0.602, 0.8873, 0.6195, 0.8693, 0.6412, 0.3468, 0.8549, 0.3378, 0.871, 0.3258, 0.8544, 0.3422, 0.8387, 0.8052, 0.647, 0.8157, 0.6288, 0.8316, 0.6461, 0.8193, 0.6647, 0.8193, 0.6647, 0.8316, 0.6461, 0.8515, 0.6614, 0.8389, 0.6777, 0.8389, 0.6777, 0.8515, 0.6614, 0.8702, 0.6736, 0.856, 0.6835, 0.8515, 0.6614, 0.8693, 0.6412, 0.8884, 0.6558, 0.8702, 0.6736, 0.8693, 0.6412, 0.8873, 0.6195, 0.9039, 0.6344, 0.8884, 0.6558, 0.8873, 0.6195, 0.9039, 0.6018, 0.9127, 0.6173, 0.9039, 0.6344, 0.8694, 0.602, 0.8884, 0.584, 0.9039, 0.6018, 0.8873, 0.6195, 0.8515, 0.5869, 0.8702, 0.5712, 0.8884, 0.584, 0.8694, 0.602, 0.8389, 0.5752, 0.8559, 0.5656, 0.8702, 0.5712, 0.8515, 0.5869, 0.8193, 0.5929, 0.8389, 0.5752, 0.8515, 0.5869, 0.8316, 0.6069, 0.8052, 0.6144, 0.8193, 0.5929, 0.8316, 0.6069, 0.8157, 0.6288, 0.5798, 0.6463, 0.5627, 0.6295, 0.6243, 0.6351, 0.6066, 0.6446, 0.2855, 0.5781, 0.287, 0.4894, 0.3115, 0.5512, 0.3607, 0.5864, 0.2855, 0.5781, 0.3115, 0.5512, 0.3328, 0.5528, 0.3619, 0.557, 0.3607, 0.5864, 0.3115, 0.5512, 0.3619, 0.557, 0.3901, 0.5559, 0.4094, 0.5594, 0.3607, 0.5864, 0.3607, 0.5864, 0.4094, 0.5594, 0.4349, 0.5861, 0.4349, 0.5861, 0.4094, 0.5594, 0.4444, 0.4979, 0.5875, 0.01372, 0.555, 0.01184, 0.5421, -2.003e-08, 0.6138, -1.917e-08, 0.6268, 0.2575, 0.5863, 0.2641, 0.5735, 0.2181, 0.6139, 0.2108, 0.6623, 0.2535, 0.6268, 0.2575, 0.6139, 0.2108, 0.6492, 0.205, 0.4772, 0.8612, 0.4482, 0.8617, 0.4444, 0.8146, 0.4853, 0.8207, 0.7203, 0.2399, 0.6941, 0.2485, 0.6807, 0.2021, 0.7033, 0.2001, 0.6941, 0.2485, 0.6623, 0.2535, 0.6492, 0.205, 0.6807, 0.2021, 0.5385, 0.8571, 0.4772, 0.8612, 0.4853, 0.8207, 0.5404, 0.8188, 0.723, 0.9356, 0.7453, 0.915, 0.7769, 0.9186, 0.7526, 0.9431, 0.6017, 0.8355, 0.5385, 0.8571, 0.5404, 0.8188, 0.5807, 0.811, 0.01975, 0.954, 0.04445, 0.9553, 0.0008483, 0.9791, 0.1392, 0.9585, 0.1644, 0.9564, 0.1856, 0.9788, 0.1147, 0.9565, 0.1392, 0.9585, 0.1067, 0.9786, 0.1606, 0.803, 0.1606, 0.7669, 0.1948, 0.7734, 0.1953, 0.8033, 0.7324, 0.08274, 0.7048, 0.04017, 0.7315, 0.03608, 0.7522, 0.07741, 0.9144, 0.1729, 0.9464, 0.1811, 0.9465, 0.2049, 0.9147, 0.2035, 0.5076, 0.6729, 0.5053, 0.629, 0.5214, 0.6312, 0.5216, 0.6758, 0.4545, 0.6621, 0.4444, 0.6204, 0.4689, 0.6239, 0.4755, 0.6666, 0.9144, 0.1488, 0.9465, 0.1612, 0.9464, 0.1811, 0.9144, 0.1729, 0.7157, 0.08658, 0.6839, 0.04326, 0.7048, 0.04017, 0.7324, 0.08274, 0.1606, 0.8301, 0.1606, 0.803, 0.1953, 0.8033, 0.1955, 0.8268, 0.1606, 0.8562, 0.1606, 0.8301, 0.1955, 0.8268, 0.1958, 0.8494, 0.6996, 0.09026, 0.6638, 0.04622, 0.6839, 0.04326, 0.7157, 0.08658, 0.9145, 0.1257, 0.9466, 0.142, 0.9465, 0.1612, 0.9144, 0.1488, 0.4755, 0.6666, 0.4689, 0.6239, 0.4875, 0.6265, 0.4918, 0.6698, 0.9144, 0.1051, 0.9467, 0.1253, 0.9466, 0.142, 0.9145, 0.1257, 0.6857, 0.09367, 0.6459, 0.04891, 0.6638, 0.04622, 0.6996, 0.09026, 0.1606, 0.8799, 0.1606, 0.8562, 0.1958, 0.8494, 0.1961, 0.8695, 0.4918, 0.6698, 0.4875, 0.6265, 0.5053, 0.629, 0.5076, 0.6729, 0.8488, 0.1667, 0.8349, 0.1715, 0.835, 0.12, 0.8428, 0.1202, 0.8527, 0.2102, 0.831, 0.2102, 0.8349, 0.1715, 0.8488, 0.1667, 0.2185, 0.8139, 0.2039, 0.8127, 0.2056, 0.7669, 0.2146, 0.7676, 0.2185, 0.8666, 0.1961, 0.8523, 0.2039, 0.8127, 0.2185, 0.8139, 0.6154, 0.2675, 0.6275, 0.279, 0.6303, 0.3153, 0.6124, 0.315, 0.6989, 0.722, 0.67, 0.7234, 0.6715, 0.6739, 0.7052, 0.6751, 0.7052, 0.6751, 0.6715, 0.6739, 0.6734, 0.6194, 0.7068, 0.6178, 0.9593, 0.7889, 0.9641, 0.8003, 0.9352, 0.826, 0.9201, 0.8187, 0.67, 0.7234, 0.6473, 0.7208, 0.6469, 0.671, 0.6715, 0.6739, 0.6715, 0.6739, 0.6469, 0.671, 0.6405, 0.6173, 0.6734, 0.6194, 0.9217, 0.8711, 0.9356, 0.8625, 0.9632, 0.8751, 0.9641, 0.8904, 0.9096, 0.2098, 0.8792, 0.2098, 0.872, 0.1629, 0.9081, 0.1598, 0.9081, 0.1598, 0.872, 0.1629, 0.8665, 0.1051, 0.9144, 0.1051, 0.9201, 0.8187, 0.9352, 0.826, 0.9356, 0.8625, 0.9217, 0.8711, 0.9116, 0.3234, 0.8769, 0.3228, 0.8714, 0.2742, 0.9074, 0.2761, 0.9074, 0.2761, 0.8714, 0.2742, 0.8664, 0.2174, 0.9141, 0.2174, 0.7697, 0.4428, 0.7378, 0.4426, 0.7389, 0.3961, 0.7722, 0.3948, 0.7942, 0.4416, 0.7697, 0.4428, 0.7722, 0.3948, 0.7988, 0.3935, 0.7988, 0.3935, 0.7722, 0.3948, 0.768, 0.3382, 0.8026, 0.337, 0.5371, 0.3168, 0.5216, 0.3091, 0.5261, 0.2728, 0.5371, 0.2645, 0.7697, 0.4956, 0.7761, 0.5176, 0.723, 0.5193, 0.7364, 0.4895, 0.7722, 0.3948, 0.7389, 0.3961, 0.7358, 0.3382, 0.768, 0.3382, 0.8054, 0.4775, 0.7942, 0.4944, 0.7697, 0.4956, 0.7677, 0.4794, 0.8006, 0.5163, 0.7948, 0.5643, 0.7702, 0.5656, 0.7761, 0.5176, 0.8357, 0.5208, 0.8531, 0.5325, 0.8419, 0.5648, 0.8061, 0.5638, 0.8087, 0.5489, 0.8061, 0.4765, 0.8171, 0.4548, 0.8428, 0.4713, 0.8342, 0.4871, 0.7942, 0.4944, 0.8006, 0.5163, 0.7761, 0.5176, 0.7697, 0.4956, 0.8342, 0.4871, 0.8428, 0.4713, 0.8723, 0.5083, 0.8531, 0.5325, 0.8357, 0.5208, 0.8794, 0.4742, 0.911, 0.4548, 0.8967, 0.5277, 0.8831, 0.508, 0.28, 0.8136, 0.3176, 0.8288, 0.3176, 0.8591, 0.3146, 0.895, 0.28, 0.9257, 0.2464, 0.9124, 0.2194, 0.8591, 0.2194, 0.8288, 0.9078, 0.8984, 0.9669, 0.8943, 0.9639, 0.9437, 0.9078, 0.9399, 0.911, 0.4548, 0.9545, 0.4834, 0.9545, 0.5353, 0.8967, 0.5277, 0.7761, 0.5176, 0.7702, 0.5656, 0.7359, 0.5653, 0.723, 0.5193, 0.8434, 0.9133, 0.8868, 0.9044, 0.8851, 0.9506, 0.8341, 0.9524, 0.8967, 0.5277, 0.9545, 0.5353, 0.9498, 0.5577, 0.8917, 0.5457, 0.7942, 0.4416, 0.8061, 0.4582, 0.7684, 0.4601, 0.7697, 0.4428, 0.944, 0.03366, 0.963, 0.01902, 0.963, 0.07082, 0.9464, 0.06286, 0.6989, 0.722, 0.7088, 0.7397, 0.6591, 0.7434, 0.67, 0.7234, 0.9166, 0.02126, 0.921, 1.339e-08, 0.963, 0.01902, 0.944, 0.03366, 0.7697, 0.4428, 0.7684, 0.4601, 0.723, 0.4593, 0.7378, 0.4426, 0.9464, 0.06286, 0.963, 0.07082, 0.9225, 0.1009, 0.9183, 0.08579, 0.8061, 0.4582, 0.8054, 0.4775, 0.7677, 0.4794, 0.7684, 0.4601, 0.5564, 0.3179, 0.5371, 0.3168, 0.5371, 0.2645, 0.5564, 0.2641, 0.7088, 0.7397, 0.7088, 0.7589, 0.6602, 0.7625, 0.6591, 0.7434, 0.6591, 0.7434, 0.6602, 0.7625, 0.6254, 0.7585, 0.6243, 0.7394, 0.7684, 0.4601, 0.7677, 0.4794, 0.7233, 0.4787, 0.723, 0.4593, 0.5962, 0.2667, 0.6154, 0.2675, 0.6124, 0.315, 0.593, 0.3153, 0.8851, 0.9506, 0.8868, 0.9776, 0.8376, 0.9843, 0.8341, 0.9524, 0.9639, 0.9437, 0.961, 0.9795, 0.9175, 0.9844, 0.9078, 0.9399, 0.8723, 0.5083, 0.8794, 0.5532, 0.8531, 0.5325, 0.8531, 0.5325, 0.8794, 0.5532, 0.8419, 0.5648])
me_cube.materials.append(mat_material)
me_cube.materials.append(mat_material_001)
me_cube.use_mirror_vertex_groups = False
me_cube.update()
me_cube_001 = bpy.data.meshes.new('Cube.001')
me_cube_001.from_pydata([(-0.6605, 0.06, 0.8949), (-0.5005, 0.06, 0.8949), (-0.6605, 0.04243, 0.8525), (-0.5005, 0.04243, 0.8525), (-0.6605, 0.0, 0.8349), (-0.5005, 0.0, 0.8349), (-0.6605, -0.04243, 0.8525), (-0.5005, -0.04243, 0.8525), (-0.6605, -0.06, 0.8949), (-0.5005, -0.06, 0.8949), (-0.6605, -0.04243, 0.9373), (-0.5005, -0.04243, 0.9373), (-0.6605, 0.0, 0.9549), (-0.5005, 0.0, 0.9549), (-0.6605, 0.04243, 0.9373), (-0.5005, 0.04243, 0.9373), (-0.5805, 0.04, 0.6649), (-0.5805, 0.04, 0.8649), (-0.5522, 0.02828, 0.6649), (-0.5522, 0.02828, 0.8649), (-0.5405, 0.0, 0.6649), (-0.5405, 0.0, 0.8649), (-0.5522, -0.02828, 0.6649), (-0.5522, -0.02828, 0.8649), (-0.5805, -0.04, 0.6649), (-0.5805, -0.04, 0.8649), (-0.6088, -0.02828, 0.6649), (-0.6088, -0.02828, 0.8649), (-0.6205, 0.0, 0.6649), (-0.6205, 0.0, 0.8649), (-0.6088, 0.02828, 0.6649), (-0.6088, 0.02828, 0.8649)], [], [(0, 1, 3, 2), (2, 3, 5, 4), (4, 5, 7, 6), (6, 7, 9, 8), (8, 9, 11, 10), (10, 11, 13, 12), (3, 1, 15, 13, 11, 9, 7, 5), (12, 13, 15, 14), (14, 15, 1, 0), (0, 2, 4, 6, 8, 10, 12, 14), (16, 17, 19, 18), (18, 19, 21, 20), (20, 21, 23, 22), (22, 23, 25, 24), (24, 25, 27, 26), (26, 27, 29, 28), (28, 29, 31, 30), (30, 31, 17, 16), (16, 18, 20, 22, 24, 26, 28, 30)])
me_cube_001.polygons.foreach_set('use_smooth', [True] * 19)
_uv = me_cube_001.uv_layers.new(name='UVMap')
_uv.uv.foreach_set('vector', [0.1048, 0.3915, 0.1048, 1.369e-08, 0.2096, 0.005937, 0.2096, 0.3974, 1.548e-08, 0.7926, 0.0, 0.3974, 0.1112, 0.3974, 0.1112, 0.7926, 0.1112, 0.7926, 0.1112, 0.3974, 0.2056, 0.3974, 0.2056, 0.7926, 0.2096, 5.277e-08, 0.6048, -2.644e-08, 0.6048, 0.1097, 0.2096, 0.1097, 0.2096, 0.1097, 0.6048, 0.1097, 0.6048, 0.2076, 0.2096, 0.2076, 1.0, 0.1936, 0.6048, 0.1936, 0.6048, 0.1134, 1.0, 0.1134, 0.6048, 0.3873, 0.6048, 0.2738, 0.685, 0.1936, 0.7984, 0.1936, 0.8786, 0.2738, 0.8786, 0.3873, 0.7984, 0.4675, 0.685, 0.4675, 1.0, 0.1134, 0.6048, 0.1134, 0.6048, 9.743e-08, 1.0, 1.822e-08, 6.193e-08, 0.3974, 6.193e-08, 0.005937, 0.1048, 1.369e-08, 0.1048, 0.3915, 0.7984, 0.4675, 0.8786, 0.5477, 0.8786, 0.6611, 0.7984, 0.7413, 0.685, 0.7413, 0.6048, 0.6611, 0.6048, 0.5477, 0.685, 0.4675, 0.4411, 0.8089, 0.6346, 0.8845, 0.5208, 0.9972, 0.438, 0.8075, 0.438, 0.8075, 0.5208, 0.9972, 0.3612, 0.9965, 0.4367, 0.8042, 0.4367, 0.8042, 0.3612, 0.9965, 0.249, 0.8834, 0.438, 0.8007, 0.438, 0.8007, 0.249, 0.8834, 0.2492, 0.724, 0.4413, 0.7991, 0.4413, 0.7991, 0.2492, 0.724, 0.3619, 0.6114, 0.4447, 0.8003, 0.4447, 0.8003, 0.3619, 0.6114, 0.5213, 0.6114, 0.4462, 0.8037, 0.4462, 0.8037, 0.5213, 0.6114, 0.6343, 0.7241, 0.4447, 0.8073, 0.4447, 0.8073, 0.6343, 0.7241, 0.6346, 0.8845, 0.4411, 0.8089, 0.4411, 0.8089, 0.438, 0.8075, 0.4367, 0.8042, 0.438, 0.8007, 0.4413, 0.7991, 0.4447, 0.8003, 0.4462, 0.8037, 0.4447, 0.8073])
me_cube_001.materials.append(mat_material_002)
me_cube_001.update()
me_cube_002 = bpy.data.meshes.new('Cube.002')
me_cube_002.from_pydata([(0.0, -0.01772, 1.023), (0.0, -0.1183, 1.101), (0.1927, -0.07021, 1.074), (0.1826, -0.06028, 0.9562), (0.1986, -0.245, 0.9513), (0.1986, -0.2483, 1.032), (0.119, 0.1472, 0.9586), (0.1262, 0.1808, 1.074), (0.0, 0.1796, 0.9675), (0.0, 0.2332, 1.074), (0.0, -0.2538, 0.9382), (0.0, -0.2669, 1.04), (0.0, -0.03288, 1.205), (0.1498, -0.007189, 1.192), (0.119, 0.1439, 1.192), (0.0, 0.1665, 1.205), (0.097, -0.0285, 1.203), (0.2118, -0.06647, 0.9976), (0.1121, -0.1133, 1.098), (0.1747, 0.07164, 1.074), (0.06562, 0.2266, 1.074), (0.125, 0.1718, 0.9987), (0.1492, 0.06589, 0.9542), (0.2058, -0.1852, 1.048), (0.2153, -0.26, 0.9897), (0.126, -0.2568, 0.94), (0.0, 0.09748, 0.9992), (0.07084, 0.1696, 0.9556), (0.2044, -0.1777, 0.9504), (0.105, -0.04265, 0.9723), (0.126, -0.2637, 1.041), (0.0, -0.1926, 1.074), (0.0, -0.149, 0.979), (0.0, -0.2931, 0.9752), (0.0, 0.2219, 0.9995), (0.0, 0.06453, 1.225), (0.1442, 0.06735, 1.201), (0.07084, 0.1627, 1.203), (0.125, 0.1713, 1.148), (0.1706, -0.0301, 1.149), (0.0, -0.0798, 1.153), (0.0, 0.2203, 1.15), (0.08489, 0.06489, 1.222), (0.06608, 0.215, 0.9982), (0.2349, -0.1843, 0.9941), (0.1736, 0.0679, 0.9981), (0.1193, -0.1663, 0.9507), (0.08626, 0.07905, 0.9613), (0.1202, -0.191, 1.071), (0.1055, -0.07373, 1.152), (0.1305, -0.2895, 0.9834), (0.1688, 0.07175, 1.149), (0.06608, 0.2142, 1.149), (-0.1927, -0.07021, 1.074), (-0.1826, -0.06028, 0.9562), (-0.1986, -0.245, 0.9513), (-0.1986, -0.2483, 1.032), (-0.119, 0.1472, 0.9586), (-0.1262, 0.1808, 1.074), (-0.1498, -0.007189, 1.192), (-0.119, 0.1439, 1.192), (-0.097, -0.0285, 1.203), (-0.2118, -0.06647, 0.9976), (-0.1121, -0.1133, 1.098), (-0.1747, 0.07164, 1.074), (-0.06562, 0.2266, 1.074), (-0.125, 0.1718, 0.9987), (-0.1492, 0.06589, 0.9542), (-0.2058, -0.1852, 1.048), (-0.2153, -0.26, 0.9897), (-0.126, -0.2568, 0.94), (-0.07084, 0.1696, 0.9556), (-0.2044, -0.1777, 0.9504), (-0.105, -0.04265, 0.9723), (-0.126, -0.2637, 1.041), (-0.1442, 0.06735, 1.201), (-0.07084, 0.1627, 1.203), (-0.125, 0.1713, 1.148), (-0.1706, -0.0301, 1.149), (-0.08489, 0.06489, 1.222), (-0.06608, 0.215, 0.9982), (-0.2349, -0.1843, 0.9941), (-0.1736, 0.0679, 0.9981), (-0.1193, -0.1663, 0.9507), (-0.08626, 0.07905, 0.9613), (-0.1202, -0.191, 1.071), (-0.1055, -0.07373, 1.152), (-0.1305, -0.2895, 0.9834), (-0.1688, 0.07175, 1.149), (-0.06608, 0.2142, 1.149)], [], [(14, 37, 42, 36), (37, 15, 35, 42), (42, 35, 12, 16), (36, 42, 16, 13), (8, 34, 43, 27), (34, 9, 20, 43), (43, 20, 7, 21), (27, 43, 21, 6), (3, 17, 44, 28), (17, 2, 23, 44), (44, 23, 5, 24), (28, 44, 24, 4), (6, 21, 45, 22), (21, 7, 19, 45), (45, 19, 2, 17), (22, 45, 17, 3), (0, 29, 46, 32), (29, 3, 28, 46), (46, 28, 4, 25), (32, 46, 25, 10), (8, 27, 47, 26), (27, 6, 22, 47), (47, 22, 3, 29), (26, 47, 29, 0), (2, 18, 48, 23), (18, 1, 31, 48), (48, 31, 11, 30), (23, 48, 30, 5), (1, 18, 49, 40), (18, 2, 39, 49), (49, 39, 13, 16), (40, 49, 16, 12), (4, 24, 50, 25), (24, 5, 30, 50), (50, 30, 11, 33), (25, 50, 33, 10), (2, 19, 51, 39), (19, 7, 38, 51), (51, 38, 14, 36), (39, 51, 36, 13), (7, 20, 52, 38), (20, 9, 41, 52), (52, 41, 15, 37), (38, 52, 37, 14), (60, 75, 79, 76), (76, 79, 35, 15), (79, 61, 12, 35), (75, 59, 61, 79), (8, 71, 80, 34), (34, 80, 65, 9), (80, 66, 58, 65), (71, 57, 66, 80), (54, 72, 81, 62), (62, 81, 68, 53), (81, 69, 56, 68), (72, 55, 69, 81), (57, 67, 82, 66), (66, 82, 64, 58), (82, 62, 53, 64), (67, 54, 62, 82), (0, 32, 83, 73), (73, 83, 72, 54), (83, 70, 55, 72), (32, 10, 70, 83), (8, 26, 84, 71), (71, 84, 67, 57), (84, 73, 54, 67), (26, 0, 73, 84), (53, 68, 85, 63), (63, 85, 31, 1), (85, 74, 11, 31), (68, 56, 74, 85), (1, 40, 86, 63), (63, 86, 78, 53), (86, 61, 59, 78), (40, 12, 61, 86), (55, 70, 87, 69), (69, 87, 74, 56), (87, 33, 11, 74), (70, 10, 33, 87), (53, 78, 88, 64), (64, 88, 77, 58), (88, 75, 60, 77), (78, 59, 75, 88), (58, 77, 89, 65), (65, 89, 41, 9), (89, 76, 15, 41), (77, 60, 76, 89)])
me_cube_002.polygons.foreach_set('use_smooth', [True] * 88)
_uv = me_cube_002.uv_layers.new(name='UVMap')
_uv.uv.foreach_set('vector', [0.5568, 0.5304, 0.6057, 0.512, 0.5882, 0.6052, 0.5288, 0.6038, 0.6057, 0.512, 0.6767, 0.5104, 0.6731, 0.6082, 0.5882, 0.6052, 0.5882, 0.6052, 0.6731, 0.6082, 0.6695, 0.7075, 0.5726, 0.6999, 0.5288, 0.6038, 0.5882, 0.6052, 0.5726, 0.6999, 0.5205, 0.6786, 0.1362, 0.05017, 0.1257, 0.005408, 0.1918, -2.614e-08, 0.2085, 0.0481, 0.7135, 0.05622, 0.7854, 0.04542, 0.7827, 0.0994, 0.7095, 0.1108, 0.7095, 0.1108, 0.7827, 0.0994, 0.7855, 0.1752, 0.7126, 0.1836, 0.6732, 0.146, 0.7095, 0.1108, 0.7126, 0.1836, 0.6765, 0.197, 0.6985, 0.3806, 0.7387, 0.4049, 0.7498, 0.4995, 0.7073, 0.474, 0.7387, 0.4049, 0.8161, 0.3893, 0.8048, 0.4755, 0.7498, 0.4995, 0.4278, 0.881, 0.4573, 0.8747, 0.4621, 0.9397, 0.4447, 0.9572, 0.4009, 0.3634, 0.4278, 0.3596, 0.4223, 0.4377, 0.4069, 0.4302, 0.6765, 0.197, 0.7126, 0.1836, 0.7232, 0.2883, 0.6814, 0.2731, 0.7126, 0.1836, 0.7855, 0.1752, 0.7976, 0.2831, 0.7232, 0.2883, 0.7232, 0.2883, 0.7976, 0.2831, 0.8161, 0.3893, 0.7387, 0.4049, 0.6814, 0.2731, 0.7232, 0.2883, 0.7387, 0.4049, 0.6985, 0.3806, 0.1654, 0.2371, 0.2776, 0.2475, 0.3154, 0.3681, 0.1927, 0.3702, 0.2776, 0.2475, 0.3584, 0.2521, 0.4009, 0.3634, 0.3154, 0.3681, 0.3154, 0.3681, 0.4009, 0.3634, 0.4069, 0.4302, 0.3389, 0.4564, 0.1927, 0.3702, 0.3154, 0.3681, 0.3389, 0.4564, 0.215, 0.477, 0.1362, 0.05017, 0.2085, 0.0481, 0.239, 0.1331, 0.1475, 0.1271, 0.2085, 0.0481, 0.2594, 0.06078, 0.3037, 0.1351, 0.239, 0.1331, 0.239, 0.1331, 0.3037, 0.1351, 0.3584, 0.2521, 0.2776, 0.2475, 0.1475, 0.1271, 0.239, 0.1331, 0.2776, 0.2475, 0.1654, 0.2371, 0.4746, 0.7575, 0.5538, 0.7993, 0.5428, 0.8799, 0.4573, 0.8747, 0.5538, 0.7993, 0.6658, 0.8079, 0.6629, 0.8854, 0.5428, 0.8799, 0.5428, 0.8799, 0.6629, 0.8854, 0.6601, 0.964, 0.5341, 0.9561, 0.4573, 0.8747, 0.5428, 0.8799, 0.5341, 0.9561, 0.4621, 0.9397, 0.6658, 0.8079, 0.5538, 0.7993, 0.5621, 0.7521, 0.6675, 0.7618, 0.5538, 0.7993, 0.4746, 0.7575, 0.4986, 0.7072, 0.5621, 0.7521, 0.5621, 0.7521, 0.4986, 0.7072, 0.5205, 0.6786, 0.5726, 0.6999, 0.6675, 0.7618, 0.5621, 0.7521, 0.5726, 0.6999, 0.6695, 0.7075, 0.4069, 0.4302, 0.4223, 0.4377, 0.3449, 0.4829, 0.3389, 0.4564, 0.4447, 0.9572, 0.4621, 0.9397, 0.5341, 0.9561, 0.5284, 0.9905, 0.5284, 0.9905, 0.5341, 0.9561, 0.6601, 0.964, 0.6588, 1.0, 0.3389, 0.4564, 0.3449, 0.4829, 0.2184, 0.5115, 0.215, 0.477, 0.8161, 0.3893, 0.7976, 0.2831, 0.8723, 0.2751, 0.8857, 0.343, 0.7976, 0.2831, 0.7855, 0.1752, 0.8605, 0.177, 0.8723, 0.2751, 0.8723, 0.2751, 0.8605, 0.177, 0.9082, 0.1883, 0.9255, 0.257, 0.8857, 0.343, 0.8723, 0.2751, 0.9255, 0.257, 0.9268, 0.3102, 0.7855, 0.1752, 0.7827, 0.0994, 0.8593, 0.1044, 0.8605, 0.177, 0.7827, 0.0994, 0.7854, 0.04542, 0.8625, 0.05032, 0.8593, 0.1044, 0.8593, 0.1044, 0.8625, 0.05032, 0.9245, 0.08282, 0.9189, 0.1391, 0.8605, 0.177, 0.8593, 0.1044, 0.9189, 0.1391, 0.9082, 0.1883, 0.7947, 0.5391, 0.8173, 0.6144, 0.758, 0.6114, 0.7474, 0.5172, 0.7474, 0.5172, 0.758, 0.6114, 0.6731, 0.6082, 0.6767, 0.5104, 0.758, 0.6114, 0.7666, 0.707, 0.6695, 0.7075, 0.6731, 0.6082, 0.8173, 0.6144, 0.8201, 0.6896, 0.7666, 0.707, 0.758, 0.6114, 0.1362, 0.05017, 0.06958, 0.07436, 0.0622, 0.02449, 0.1257, 0.005408, 0.7135, 0.05622, 0.7168, 0.0107, 0.79, 7.772e-09, 0.7854, 0.04542, 0.6354, 0.01455, 0.6361, 0.07729, 0.5625, 0.06577, 0.5614, -1.696e-08, 0.06958, 0.07436, 0.02604, 0.1049, 0.01196, 0.07766, 0.0622, 0.02449, 0.6625, 0.3154, 0.6596, 0.4323, 0.6183, 0.4481, 0.6233, 0.3305, 0.6233, 0.3305, 0.6183, 0.4481, 0.5623, 0.435, 0.5453, 0.3227, 0.6183, 0.4481, 0.6142, 0.5104, 0.5717, 0.491, 0.5623, 0.435, 0.6596, 0.4323, 0.6523, 0.492, 0.6142, 0.5104, 0.6183, 0.4481, 0.6732, 0.09957, 0.6729, 0.1864, 0.6316, 0.1919, 0.6361, 0.07729, 0.6361, 0.07729, 0.6316, 0.1919, 0.5569, 0.1851, 0.5625, 0.06577, 0.6316, 0.1919, 0.6233, 0.3305, 0.5453, 0.3227, 0.5569, 0.1851, 0.6729, 0.1864, 0.6625, 0.3154, 0.6233, 0.3305, 0.6316, 0.1919, 0.1654, 0.2371, 0.1927, 0.3702, 0.08151, 0.4123, 0.07174, 0.2864, 0.07174, 0.2864, 0.08151, 0.4123, 1.279e-08, 0.4391, 0.0002879, 0.3197, 0.08151, 0.4123, 0.09176, 0.5031, 0.01749, 0.5038, 1.279e-08, 0.4391, 0.1927, 0.3702, 0.215, 0.477, 0.09176, 0.5031, 0.08151, 0.4123, 0.1362, 0.05017, 0.1475, 0.1271, 0.0698, 0.1651, 0.06958, 0.07436, 0.06958, 0.07436, 0.0698, 0.1651, 0.01103, 0.1904, 0.02604, 0.1049, 0.0698, 0.1651, 0.07174, 0.2864, 0.0002879, 0.3197, 0.01103, 0.1904, 0.1475, 0.1271, 0.1654, 0.2371, 0.07174, 0.2864, 0.0698, 0.1651, 0.8601, 0.7716, 0.8689, 0.8897, 0.7832, 0.8887, 0.7781, 0.8075, 0.7781, 0.8075, 0.7832, 0.8887, 0.6629, 0.8854, 0.6658, 0.8079, 0.7832, 0.8887, 0.7862, 0.9653, 0.6601, 0.964, 0.6629, 0.8854, 0.8689, 0.8897, 0.8593, 0.9542, 0.7862, 0.9653, 0.7832, 0.8887, 0.6658, 0.8079, 0.6675, 0.7618, 0.7732, 0.7598, 0.7781, 0.8075, 0.7781, 0.8075, 0.7732, 0.7598, 0.8399, 0.7196, 0.8601, 0.7716, 0.7732, 0.7598, 0.7666, 0.707, 0.8201, 0.6896, 0.8399, 0.7196, 0.6675, 0.7618, 0.6695, 0.7075, 0.7666, 0.707, 0.7732, 0.7598, 0.01749, 0.5038, 0.09176, 0.5031, 0.08897, 0.5313, 1.537e-08, 0.5175, 0.8754, 0.9729, 0.7895, 1.0, 0.7862, 0.9653, 0.8593, 0.9542, 0.7895, 1.0, 0.6588, 1.0, 0.6601, 0.964, 0.7862, 0.9653, 0.09176, 0.5031, 0.215, 0.477, 0.2184, 0.5115, 0.08897, 0.5313, 0.5453, 0.3227, 0.473, 0.2735, 0.4817, 0.179, 0.5569, 0.1851, 0.5569, 0.1851, 0.4817, 0.179, 0.4877, 0.07041, 0.5625, 0.06577, 0.4817, 0.179, 0.4278, 0.171, 0.441, 0.0911, 0.4877, 0.07041, 0.473, 0.2735, 0.4301, 0.2422, 0.4278, 0.171, 0.4817, 0.179, 0.5625, 0.06577, 0.4877, 0.07041, 0.4852, 0.007928, 0.5614, -1.696e-08, 0.79, 7.772e-09, 0.8666, 0.004272, 0.8625, 0.05032, 0.7854, 0.04542, 0.8666, 0.004272, 0.9268, 0.03179, 0.9245, 0.08282, 0.8625, 0.05032, 0.4877, 0.07041, 0.441, 0.0911, 0.4278, 0.05456, 0.4852, 0.007928])
me_cube_002.materials.append(mat_material_003)
me_cube_002.update()
me_cube_003 = bpy.data.meshes.new('Cube.003')
me_cube_003.from_pydata([(-7.276e-12, 0.08174, 0.2121), (-1.455e-10, 0.1232, 0.2785), (0.02606, 0.1198, 0.273), (0.02606, 0.08519, 0.2176), (0.02929, 0.01983, 0.2272), (0.02929, 0.0526, 0.2717), (0.009017, 0.2201, 0.2844), (0.009017, 0.2225, 0.3129), (-2.743e-18, 0.2254, 0.289), (-2.743e-18, 0.2264, 0.3167), (-2.743e-18, 0.01041, 0.226), (-2.743e-18, 0.0466, 0.275), (-1.455e-11, 0.187, 0.2992), (0.0173, 0.1853, 0.2935), (0.0173, 0.1674, 0.2361), (-5.821e-11, 0.1656, 0.2303), (0.03573, 0.1025, 0.2453), (0.00994, 0.2263, 0.3039), (0.03781, 0.02851, 0.2505), (2.001e-11, 0.2358, 0.3128), (0.02431, 0.1764, 0.265), (-0.02606, 0.1198, 0.273), (-0.02606, 0.08519, 0.2176), (-0.02929, 0.01983, 0.2272), (-0.02929, 0.0526, 0.2717), (-0.009017, 0.2201, 0.2844), (-0.009017, 0.2225, 0.3129), (-0.0173, 0.1853, 0.2935), (-0.0173, 0.1674, 0.2361), (-0.03573, 0.1025, 0.2453), (-0.00994, 0.2263, 0.3039), (-0.03781, 0.02851, 0.2505), (-0.02431, 0.1764, 0.265), (-1.455e-11, 0.2103, 0.3102), (0.03333, 0.09254, 0.2294), (0.01427, 0.1228, 0.2778), (-2.743e-18, 0.1583, 0.2869), (0.02189, 0.1556, 0.281), (0.005048, 0.2257, 0.3161), (0.009618, 0.2251, 0.295), (0.01252, 0.2011, 0.263), (0.02923, 0.0799, 0.2718), (0.03505, 0.01966, 0.2365), (0.01809, 0.01202, 0.2262), (-2.91e-11, 0.125, 0.215), (0.005048, 0.2245, 0.2882), (0.02923, 0.04387, 0.2213), (0.01427, 0.08217, 0.2128), (0.01809, 0.04763, 0.2744), (-2.743e-18, 0.0824, 0.2768), (-2.743e-18, 0.03937, 0.2166), (-1.819e-11, 0.2351, 0.3055), (0.01252, 0.2092, 0.3059), (0.02189, 0.1278, 0.221), (1.455e-11, 0.2009, 0.2595), (0.009377, 0.1868, 0.2985), (0.009377, 0.1658, 0.231), (0.02248, 0.1712, 0.2484), (0.03333, 0.1124, 0.2612), (0.009618, 0.2256, 0.3105), (0.03505, 0.04, 0.2641), (4.366e-11, 0.2337, 0.3169), (0.02248, 0.1815, 0.2814), (0.01705, 0.206, 0.2857), (0.03029, 0.1417, 0.251), (0.04037, 0.06089, 0.2467), (0.004441, 0.2346, 0.3117), (-0.03333, 0.09254, 0.2294), (-0.01427, 0.1228, 0.2778), (-0.02189, 0.1556, 0.281), (-0.005048, 0.2257, 0.3161), (-0.009618, 0.2251, 0.295), (-0.01252, 0.2011, 0.263), (-0.02923, 0.0799, 0.2718), (-0.03505, 0.01966, 0.2365), (-0.01809, 0.01202, 0.2262), (-0.005048, 0.2245, 0.2882), (-0.02923, 0.04387, 0.2213), (-0.01427, 0.08217, 0.2128), (-0.01809, 0.04763, 0.2744), (-0.01252, 0.2092, 0.3059), (-0.02189, 0.1278, 0.221), (-0.009377, 0.1868, 0.2985), (-0.009377, 0.1658, 0.231), (-0.02248, 0.1712, 0.2484), (-0.03333, 0.1124, 0.2612), (-0.009618, 0.2256, 0.3105), (-0.03505, 0.04, 0.2641), (-0.02248, 0.1815, 0.2814), (-0.01705, 0.206, 0.2857), (-0.03029, 0.1417, 0.251), (-0.04037, 0.06089, 0.2467), (-0.004441, 0.2346, 0.3117), (0.006858, 0.2101, 0.3096), (0.004479, 0.2327, 0.3161), (0.03749, 0.07161, 0.2613), (0.02816, 0.1497, 0.2682), (0.01619, 0.04005, 0.2171), (0.01194, 0.1254, 0.2158), (0.01619, 0.08222, 0.2762), (0.006858, 0.2008, 0.2598), (0.01194, 0.158, 0.2862), (0.01591, 0.208, 0.2976), (0.01591, 0.2035, 0.273), (0.02816, 0.1337, 0.2338), (0.03749, 0.05067, 0.232), (0.004479, 0.2338, 0.3042), (-0.006858, 0.2101, 0.3096), (-0.004479, 0.2327, 0.3161), (-0.03749, 0.07161, 0.2613), (-0.02816, 0.1497, 0.2682), (-0.01619, 0.04005, 0.2171), (-0.01194, 0.1254, 0.2158), (-0.01619, 0.08222, 0.2762), (-0.006858, 0.2008, 0.2598), (-0.01194, 0.158, 0.2862), (-0.01591, 0.208, 0.2976), (-0.01591, 0.2035, 0.273), (-0.02816, 0.1337, 0.2338), (-0.03749, 0.05067, 0.232), (-0.004479, 0.2338, 0.3042)], [], [(7, 38, 93, 52), (38, 9, 33, 93), (93, 33, 12, 55), (52, 93, 55, 13), (19, 61, 94, 66), (61, 9, 38, 94), (94, 38, 7, 59), (66, 94, 59, 17), (16, 58, 95, 65), (58, 2, 41, 95), (95, 41, 5, 60), (65, 95, 60, 18), (20, 62, 96, 64), (62, 13, 37, 96), (96, 37, 2, 58), (64, 96, 58, 16), (0, 47, 97, 50), (47, 3, 46, 97), (97, 46, 4, 43), (50, 97, 43, 10), (15, 56, 98, 44), (56, 14, 53, 98), (98, 53, 3, 47), (44, 98, 47, 0), (2, 35, 99, 41), (35, 1, 49, 99), (99, 49, 11, 48), (41, 99, 48, 5), (8, 45, 100, 54), (45, 6, 40, 100), (100, 40, 14, 56), (54, 100, 56, 15), (13, 55, 101, 37), (55, 12, 36, 101), (101, 36, 1, 35), (37, 101, 35, 2), (17, 59, 102, 63), (59, 7, 52, 102), (102, 52, 13, 62), (63, 102, 62, 20), (6, 39, 103, 40), (39, 17, 63, 103), (103, 63, 20, 57), (40, 103, 57, 14), (14, 57, 104, 53), (57, 20, 64, 104), (104, 64, 16, 34), (53, 104, 34, 3), (3, 34, 105, 46), (34, 16, 65, 105), (105, 65, 18, 42), (46, 105, 42, 4), (8, 51, 106, 45), (51, 19, 66, 106), (106, 66, 17, 39), (45, 106, 39, 6), (26, 80, 107, 70), (80, 27, 82, 107), (107, 82, 12, 33), (70, 107, 33, 9), (19, 92, 108, 61), (92, 30, 86, 108), (108, 86, 26, 70), (61, 108, 70, 9), (29, 91, 109, 85), (91, 31, 87, 109), (109, 87, 24, 73), (85, 109, 73, 21), (32, 90, 110, 88), (90, 29, 85, 110), (110, 85, 21, 69), (88, 110, 69, 27), (0, 50, 111, 78), (50, 10, 75, 111), (111, 75, 23, 77), (78, 111, 77, 22), (15, 44, 112, 83), (44, 0, 78, 112), (112, 78, 22, 81), (83, 112, 81, 28), (21, 73, 113, 68), (73, 24, 79, 113), (113, 79, 11, 49), (68, 113, 49, 1), (8, 54, 114, 76), (54, 15, 83, 114), (114, 83, 28, 72), (76, 114, 72, 25), (27, 69, 115, 82), (69, 21, 68, 115), (115, 68, 1, 36), (82, 115, 36, 12), (30, 89, 116, 86), (89, 32, 88, 116), (116, 88, 27, 80), (86, 116, 80, 26), (25, 72, 117, 71), (72, 28, 84, 117), (117, 84, 32, 89), (71, 117, 89, 30), (28, 81, 118, 84), (81, 22, 67, 118), (118, 67, 29, 90), (84, 118, 90, 32), (22, 77, 119, 67), (77, 23, 74, 119), (119, 74, 31, 91), (67, 119, 91, 29), (8, 76, 120, 51), (76, 25, 71, 120), (120, 71, 30, 92), (51, 120, 92, 19)])
me_cube_003.polygons.foreach_set('use_smooth', [True] * 112)
_uv = me_cube_003.uv_layers.new(name='UVMap')
_uv.uv.foreach_set('vector', [0.625, 0.5, 0.6875, 0.5, 0.6875, 0.5469, 0.625, 0.5468, 0.6875, 0.5, 0.75, 0.5, 0.75, 0.5469, 0.6875, 0.5469, 0.6875, 0.5469, 0.75, 0.5469, 0.75, 0.5937, 0.6875, 0.5937, 0.625, 0.5468, 0.6875, 0.5469, 0.6875, 0.5937, 0.625, 0.5937, 0.5, 0.375, 0.5625, 0.375, 0.5625, 0.437, 0.5, 0.4368, 0.5625, 0.375, 0.625, 0.375, 0.625, 0.4375, 0.5625, 0.437, 0.5625, 0.437, 0.625, 0.4375, 0.625, 0.5, 0.5625, 0.4952, 0.5, 0.4368, 0.5625, 0.437, 0.5625, 0.4952, 0.5, 0.4948, 0.5, 0.6823, 0.5625, 0.6823, 0.5625, 0.7192, 0.5, 0.7194, 0.5625, 0.6823, 0.625, 0.6823, 0.625, 0.7183, 0.5625, 0.7192, 0.5625, 0.7192, 0.625, 0.7183, 0.625, 0.75, 0.5625, 0.7595, 0.5, 0.7194, 0.5625, 0.7192, 0.5625, 0.7595, 0.5, 0.7604, 0.5, 0.5937, 0.5625, 0.5937, 0.5625, 0.6399, 0.5, 0.6399, 0.5625, 0.5937, 0.625, 0.5937, 0.625, 0.6399, 0.5625, 0.6399, 0.5625, 0.6399, 0.625, 0.6399, 0.625, 0.6823, 0.5625, 0.6823, 0.5, 0.6399, 0.5625, 0.6399, 0.5625, 0.6823, 0.5, 0.6823, 0.25, 0.6874, 0.3125, 0.6827, 0.3125, 0.7182, 0.25, 0.7187, 0.3125, 0.6827, 0.375, 0.6823, 0.375, 0.7183, 0.3125, 0.7182, 0.3125, 0.7182, 0.375, 0.7183, 0.375, 0.75, 0.3125, 0.75, 0.25, 0.7187, 0.3125, 0.7182, 0.3125, 0.75, 0.25, 0.75, 0.25, 0.5937, 0.3125, 0.5937, 0.3125, 0.64, 0.25, 0.6406, 0.3125, 0.5937, 0.375, 0.5937, 0.375, 0.6399, 0.3125, 0.64, 0.3125, 0.64, 0.375, 0.6399, 0.375, 0.6823, 0.3125, 0.6827, 0.25, 0.6406, 0.3125, 0.64, 0.3125, 0.6827, 0.25, 0.6874, 0.625, 0.6823, 0.6875, 0.6827, 0.6875, 0.7182, 0.625, 0.7183, 0.6875, 0.6827, 0.75, 0.6874, 0.75, 0.7187, 0.6875, 0.7182, 0.6875, 0.7182, 0.75, 0.7187, 0.75, 0.75, 0.6875, 0.75, 0.625, 0.7183, 0.6875, 0.7182, 0.6875, 0.75, 0.625, 0.75, 0.25, 0.5, 0.3125, 0.5, 0.3125, 0.5469, 0.25, 0.5469, 0.3125, 0.5, 0.375, 0.5, 0.375, 0.5468, 0.3125, 0.5469, 0.3125, 0.5469, 0.375, 0.5468, 0.375, 0.5937, 0.3125, 0.5937, 0.25, 0.5469, 0.3125, 0.5469, 0.3125, 0.5937, 0.25, 0.5937, 0.625, 0.5937, 0.6875, 0.5937, 0.6875, 0.64, 0.625, 0.6399, 0.6875, 0.5937, 0.75, 0.5937, 0.75, 0.6406, 0.6875, 0.64, 0.6875, 0.64, 0.75, 0.6406, 0.75, 0.6874, 0.6875, 0.6827, 0.625, 0.6399, 0.6875, 0.64, 0.6875, 0.6827, 0.625, 0.6823, 0.5, 0.4948, 0.5625, 0.4952, 0.5625, 0.5463, 0.5, 0.5462, 0.5625, 0.4952, 0.625, 0.5, 0.625, 0.5468, 0.5625, 0.5463, 0.5625, 0.5463, 0.625, 0.5468, 0.625, 0.5937, 0.5625, 0.5937, 0.5, 0.5462, 0.5625, 0.5463, 0.5625, 0.5937, 0.5, 0.5937, 0.375, 0.5, 0.4375, 0.4952, 0.4375, 0.5463, 0.375, 0.5468, 0.4375, 0.4952, 0.5, 0.4948, 0.5, 0.5462, 0.4375, 0.5463, 0.4375, 0.5463, 0.5, 0.5462, 0.5, 0.5937, 0.4375, 0.5937, 0.375, 0.5468, 0.4375, 0.5463, 0.4375, 0.5937, 0.375, 0.5937, 0.375, 0.5937, 0.4375, 0.5937, 0.4375, 0.6399, 0.375, 0.6399, 0.4375, 0.5937, 0.5, 0.5937, 0.5, 0.6399, 0.4375, 0.6399, 0.4375, 0.6399, 0.5, 0.6399, 0.5, 0.6823, 0.4375, 0.6823, 0.375, 0.6399, 0.4375, 0.6399, 0.4375, 0.6823, 0.375, 0.6823, 0.375, 0.6823, 0.4375, 0.6823, 0.4375, 0.7192, 0.375, 0.7183, 0.4375, 0.6823, 0.5, 0.6823, 0.5, 0.7194, 0.4375, 0.7192, 0.4375, 0.7192, 0.5, 0.7194, 0.5, 0.7604, 0.4375, 0.7595, 0.375, 0.7183, 0.4375, 0.7192, 0.4375, 0.7595, 0.375, 0.75, 0.375, 0.375, 0.4375, 0.375, 0.4375, 0.437, 0.375, 0.4375, 0.4375, 0.375, 0.5, 0.375, 0.5, 0.4368, 0.4375, 0.437, 0.4375, 0.437, 0.5, 0.4368, 0.5, 0.4948, 0.4375, 0.4952, 0.375, 0.4375, 0.4375, 0.437, 0.4375, 0.4952, 0.375, 0.5, 0.625, 0.5, 0.625, 0.5468, 0.6875, 0.5469, 0.6875, 0.5, 0.625, 0.5468, 0.625, 0.5937, 0.6875, 0.5937, 0.6875, 0.5469, 0.6875, 0.5469, 0.6875, 0.5937, 0.75, 0.5937, 0.75, 0.5469, 0.6875, 0.5, 0.6875, 0.5469, 0.75, 0.5469, 0.75, 0.5, 0.5, 0.375, 0.5, 0.4368, 0.5625, 0.437, 0.5625, 0.375, 0.5, 0.4368, 0.5, 0.4948, 0.5625, 0.4952, 0.5625, 0.437, 0.5625, 0.437, 0.5625, 0.4952, 0.625, 0.5, 0.625, 0.4375, 0.5625, 0.375, 0.5625, 0.437, 0.625, 0.4375, 0.625, 0.375, 0.5, 0.6823, 0.5, 0.7194, 0.5625, 0.7192, 0.5625, 0.6823, 0.5, 0.7194, 0.5, 0.7604, 0.5625, 0.7595, 0.5625, 0.7192, 0.5625, 0.7192, 0.5625, 0.7595, 0.625, 0.75, 0.625, 0.7183, 0.5625, 0.6823, 0.5625, 0.7192, 0.625, 0.7183, 0.625, 0.6823, 0.5, 0.5937, 0.5, 0.6399, 0.5625, 0.6399, 0.5625, 0.5937, 0.5, 0.6399, 0.5, 0.6823, 0.5625, 0.6823, 0.5625, 0.6399, 0.5625, 0.6399, 0.5625, 0.6823, 0.625, 0.6823, 0.625, 0.6399, 0.5625, 0.5937, 0.5625, 0.6399, 0.625, 0.6399, 0.625, 0.5937, 0.25, 0.6874, 0.25, 0.7187, 0.3125, 0.7182, 0.3125, 0.6827, 0.25, 0.7187, 0.25, 0.75, 0.3125, 0.75, 0.3125, 0.7182, 0.3125, 0.7182, 0.3125, 0.75, 0.375, 0.75, 0.375, 0.7183, 0.3125, 0.6827, 0.3125, 0.7182, 0.375, 0.7183, 0.375, 0.6823, 0.25, 0.5937, 0.25, 0.6406, 0.3125, 0.64, 0.3125, 0.5937, 0.25, 0.6406, 0.25, 0.6874, 0.3125, 0.6827, 0.3125, 0.64, 0.3125, 0.64, 0.3125, 0.6827, 0.375, 0.6823, 0.375, 0.6399, 0.3125, 0.5937, 0.3125, 0.64, 0.375, 0.6399, 0.375, 0.5937, 0.625, 0.6823, 0.625, 0.7183, 0.6875, 0.7182, 0.6875, 0.6827, 0.625, 0.7183, 0.625, 0.75, 0.6875, 0.75, 0.6875, 0.7182, 0.6875, 0.7182, 0.6875, 0.75, 0.75, 0.75, 0.75, 0.7187, 0.6875, 0.6827, 0.6875, 0.7182, 0.75, 0.7187, 0.75, 0.6874, 0.25, 0.5, 0.25, 0.5469, 0.3125, 0.5469, 0.3125, 0.5, 0.25, 0.5469, 0.25, 0.5937, 0.3125, 0.5937, 0.3125, 0.5469, 0.3125, 0.5469, 0.3125, 0.5937, 0.375, 0.5937, 0.375, 0.5468, 0.3125, 0.5, 0.3125, 0.5469, 0.375, 0.5468, 0.375, 0.5, 0.625, 0.5937, 0.625, 0.6399, 0.6875, 0.64, 0.6875, 0.5937, 0.625, 0.6399, 0.625, 0.6823, 0.6875, 0.6827, 0.6875, 0.64, 0.6875, 0.64, 0.6875, 0.6827, 0.75, 0.6874, 0.75, 0.6406, 0.6875, 0.5937, 0.6875, 0.64, 0.75, 0.6406, 0.75, 0.5937, 0.5, 0.4948, 0.5, 0.5462, 0.5625, 0.5463, 0.5625, 0.4952, 0.5, 0.5462, 0.5, 0.5937, 0.5625, 0.5937, 0.5625, 0.5463, 0.5625, 0.5463, 0.5625, 0.5937, 0.625, 0.5937, 0.625, 0.5468, 0.5625, 0.4952, 0.5625, 0.5463, 0.625, 0.5468, 0.625, 0.5, 0.375, 0.5, 0.375, 0.5468, 0.4375, 0.5463, 0.4375, 0.4952, 0.375, 0.5468, 0.375, 0.5937, 0.4375, 0.5937, 0.4375, 0.5463, 0.4375, 0.5463, 0.4375, 0.5937, 0.5, 0.5937, 0.5, 0.5462, 0.4375, 0.4952, 0.4375, 0.5463, 0.5, 0.5462, 0.5, 0.4948, 0.375, 0.5937, 0.375, 0.6399, 0.4375, 0.6399, 0.4375, 0.5937, 0.375, 0.6399, 0.375, 0.6823, 0.4375, 0.6823, 0.4375, 0.6399, 0.4375, 0.6399, 0.4375, 0.6823, 0.5, 0.6823, 0.5, 0.6399, 0.4375, 0.5937, 0.4375, 0.6399, 0.5, 0.6399, 0.5, 0.5937, 0.375, 0.6823, 0.375, 0.7183, 0.4375, 0.7192, 0.4375, 0.6823, 0.375, 0.7183, 0.375, 0.75, 0.4375, 0.7595, 0.4375, 0.7192, 0.4375, 0.7192, 0.4375, 0.7595, 0.5, 0.7604, 0.5, 0.7194, 0.4375, 0.6823, 0.4375, 0.7192, 0.5, 0.7194, 0.5, 0.6823, 0.375, 0.375, 0.375, 0.4375, 0.4375, 0.437, 0.4375, 0.375, 0.375, 0.4375, 0.375, 0.5, 0.4375, 0.4952, 0.4375, 0.437, 0.4375, 0.437, 0.4375, 0.4952, 0.5, 0.4948, 0.5, 0.4368, 0.4375, 0.375, 0.4375, 0.437, 0.5, 0.4368, 0.5, 0.375])
me_cube_003.materials.append(mat_material_004)
me_cube_003.update()

# ---- objects
ob_body = bpy.data.objects.new('body', me_cube)
ob_hammer = bpy.data.objects.new('_hammer', None)
ob_side = bpy.data.objects.new('_side', None)
ob_front = bpy.data.objects.new('_front', None)
ob_hammer_1 = bpy.data.objects.new('hammer', me_cube_001)
ob_hat = bpy.data.objects.new('hat', me_cube_002)
ob_tail = bpy.data.objects.new('tail', me_cube_003)

# ---- transforms, parenting, visibility, modifiers, constraints
ob_body.location = (0.0, 0.0, 0.0)
ob_body.lock_rotations_4d = False
ob_body.empty_display_type = 'ARROWS'
ob_body.hide_render = True
ob_body.lineart.crease_threshold = 0.0
ob_hammer.location = (-0.3603, 0.0, 0.5245)
ob_hammer.scale = (2.0, 1.0, 2.0)
ob_hammer.empty_image_offset = (0.0, 0.0)
ob_hammer.hide_render = True
ob_hammer.use_grease_pencil_lights = True
ob_side.location = (0.0, 0.0, 0.0)
ob_side.rotation_euler = (0.0, 0.0, -1.571)
ob_side.scale = (2.0, 1.0, 2.0)
ob_side.empty_image_offset = (0.0, 0.0)
ob_side.hide_render = True
ob_side.use_grease_pencil_lights = True
ob_front.location = (-0.873, 0.0, 0.0)
ob_front.scale = (2.0, 1.0, 2.0)
ob_front.empty_image_offset = (0.0, 0.0)
ob_front.hide_render = True
ob_front.use_grease_pencil_lights = True
ob_hammer_1.location = (0.0, 0.0, 0.0)
ob_hat.location = (0.0, 0.0, 0.0)
ob_tail.location = (0.0, 0.0, 0.0)

# ---- collection membership
col_collection.objects.link(ob_body)
col_collection.objects.link(ob_hammer)
col_collection.objects.link(ob_side)
col_collection.objects.link(ob_front)
col_collection.objects.link(ob_hammer_1)
col_collection.objects.link(ob_hat)
col_collection.objects.link(ob_tail)

# ---- scene / render settings (as saved in the file)
scene.frame_start = 1; scene.frame_end = 250; scene.frame_set(1)
scene.render.engine = 'BLENDER_EEVEE_NEXT'
scene.cycles.sampling_pattern = 'TABULATED_SOBOL'
bpy.context.view_layer.update()

# ---- added for rendering (the .blend has no active camera and no usable light): camera, sun
cam_auto = bpy.data.cameras.new('AutoCamera')
cam_auto.lens = 50.0
cam_auto.sensor_width = 36.0
cam_auto.clip_end = 1000.0
ob_auto_camera = bpy.data.objects.new('AutoCamera', cam_auto)
scene.collection.objects.link(ob_auto_camera)
ob_auto_camera.location = (1.13009, -1.6401, 1.79263)
ob_auto_camera.rotation_euler = (1.09748, -7.21219e-08, 0.694738)
scene.camera = ob_auto_camera
light_auto_sun = bpy.data.lights.new('AutoSun', 'SUN')
light_auto_sun.energy = 3.0
light_auto_sun.angle = 0.0523599
ob_auto_sun = bpy.data.objects.new('AutoSun', light_auto_sun)
scene.collection.objects.link(ob_auto_sun)
ob_auto_sun.rotation_euler = (0.872665, 0.174533, 0.523599)
bpy.context.view_layer.update()
